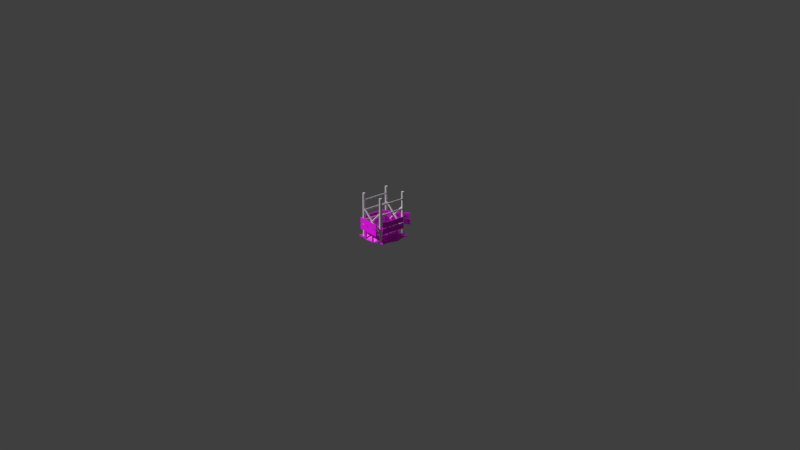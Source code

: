 # Source: Meshes.blend  (saved by Blender 3.2.14; exported with 4.5.12 LTS)
import bpy
from mathutils import Matrix  # noqa: F401  (used for matrix-valued properties, if any)

bpy.ops.wm.read_factory_settings(use_empty=True)
scene = bpy.context.scene
scene.name = 'Scene'

# ---- images (referenced by path relative to the original .blend; pixels are not part of the script)
import os
ASSET_DIR = os.environ.get("B2B_ASSET_DIR", "")  # directory of the original .blend (textures are referenced by path, not embedded)
HERE = os.path.dirname(os.path.abspath(__file__))  # packed textures are extracted next to this script under _unpacked/

def load_image(name, relpath, width, height, colorspace="sRGB"):
    """Load a texture the original file referenced (path relative to the .blend, or extracted next to this script)."""
    p = next((c for c in (os.path.join(HERE, relpath), os.path.join(ASSET_DIR, relpath)) if relpath and os.path.exists(c)), "")
    if p:
        img = bpy.data.images.load(p, check_existing=True)
        img.name = name
    else:  # same state as the original file: an image datablock whose file is absent (Cycles renders it pink)
        img = bpy.data.images.new(name, width, height)
        img.source = "FILE"
        img.filepath = "//" + (relpath or name)
    img.colorspace_settings.name = colorspace
    return img
img_temp_tex_warning_png = load_image('Temp_Tex_Warning.png', 'Temp_Tex_Warning.png', 1024, 1024, 'sRGB')
img_temp_tex_gridcolors_png = load_image('Temp_Tex_gridColors.png', 'Temp_Tex_gridColors.png', 1024, 1024, 'sRGB')

# ---- materials (node trees are filled in below, after node groups)
mat_material_002 = bpy.data.materials.new('Material.002')
mat_material_002.use_transparent_shadow = False
mat_material_002.roughness = 0.5
mat_material_003 = bpy.data.materials.new('Material.003')
mat_material_003.use_transparent_shadow = False

# ---- material node trees
mat_material_002.use_nodes = True; mat_material_002.node_tree.nodes.clear()
_N = mat_material_002.node_tree.nodes; _L = mat_material_002.node_tree.links
n0 = _N.new('ShaderNodeBsdfPrincipled'); n0.name = 'Principled BSDF'; n0.location = (10, 300)
n0.distribution = 'GGX'
n0.subsurface_method = 'RANDOM_WALK_SKIN'
n0.inputs[3].default_value = 1.45
n0.inputs[27].default_value = (0.0, 0.0, 0.0, 1.0)
n0.inputs[28].default_value = 1.0
n1 = _N.new('ShaderNodeOutputMaterial'); n1.name = 'Material Output'; n1.location = (300, 300)
n2 = _N.new('ShaderNodeNormalMap'); n2.name = 'Normal Map'; n2.location = (-300, -300)
n2.label = 'Normal/Map'
n2.inputs[0].default_value = 0.0
n3 = _N.new('ShaderNodeTexImage'); n3.name = 'Image Texture'; n3.location = (-300, 600)
n3.image = img_temp_tex_warning_png
_L.new(n0.outputs[0], n1.inputs[0])
_L.new(n2.outputs[0], n0.inputs[5])
_L.new(n3.outputs[0], n0.inputs[0])
n1.is_active_output = True
mat_material_003.use_nodes = True; mat_material_003.node_tree.nodes.clear()
_N = mat_material_003.node_tree.nodes; _L = mat_material_003.node_tree.links
n0 = _N.new('ShaderNodeBsdfPrincipled'); n0.name = 'Principled BSDF'; n0.location = (10, 300)
n0.distribution = 'GGX'
n0.subsurface_method = 'RANDOM_WALK_SKIN'
n0.inputs[3].default_value = 1.45
n0.inputs[27].default_value = (0.0, 0.0, 0.0, 1.0)
n0.inputs[28].default_value = 1.0
n1 = _N.new('ShaderNodeOutputMaterial'); n1.name = 'Material Output'; n1.location = (300, 300)
n2 = _N.new('ShaderNodeTexImage'); n2.name = 'Image Texture'; n2.location = (-265, 281)
n2.image = img_temp_tex_gridcolors_png
_L.new(n0.outputs[0], n1.inputs[0])
_L.new(n2.outputs[0], n0.inputs[0])
n1.is_active_output = True

# ---- world
world_world = bpy.data.worlds.new('World'); scene.world = world_world
world_world.use_nodes = True; world_world.node_tree.nodes.clear()
_N = world_world.node_tree.nodes; _L = world_world.node_tree.links
n0 = _N.new('ShaderNodeOutputWorld'); n0.name = 'World Output'; n0.location = (193, 316)
n1 = _N.new('ShaderNodeBackground'); n1.name = 'Background'; n1.location = (7, 321)
n1.inputs[0].default_value = (0.05, 0.05, 0.05, 1.0)
_L.new(n1.outputs[0], n0.inputs[0])
n0.is_active_output = True
world_world.use_sun_shadow = False
world_world.sun_shadow_jitter_overblur = 0.0

# ---- cameras
cam_camera = bpy.data.cameras.new('Camera')

# ---- meshes
me_temp_mesh_spcbuilding_hide2 = bpy.data.meshes.new('Temp_Mesh_SpcBuilding_Hide2')
me_temp_mesh_spcbuilding_hide2.from_pydata([(5814.0, 333.9, -128.8), (5814.0, 533.9, -128.8), (5814.0, 333.9, 71.19), (5814.0, 533.9, 71.19), (5614.0, 333.9, -128.8), (5614.0, 533.9, -128.8), (5614.0, 333.9, 71.19), (5614.0, 533.9, 71.19), (5814.0, 573.7, -128.8), (5814.0, 773.7, -128.8), (5814.0, 573.7, 71.19), (5814.0, 773.7, 71.19), (5614.0, 573.7, -128.8), (5614.0, 773.7, -128.8), (5614.0, 573.7, 71.19), (5614.0, 773.7, 71.19), (5260.0, 691.1, 22.35), (5260.0, -7.451e-07, 22.35), (5260.0, 691.1, 13.26), (5260.0, -7.451e-07, 13.26), (5614.0, 691.1, 22.35), (5614.0, -7.451e-07, 22.35), (5614.0, 691.1, 13.26), (5614.0, -7.451e-07, 13.26), (5260.0, 691.1, -66.69), (5260.0, -7.451e-07, -66.69), (5260.0, 691.1, -75.78), (5260.0, -7.451e-07, -75.78), (5614.0, 691.1, -66.69), (5614.0, -7.451e-07, -66.69), (5614.0, 691.1, -75.78), (5614.0, -7.451e-07, -75.78), (4749.0, 333.9, 89.0), (4749.0, 533.9, 89.0), (-2958.0, 333.9, 120.9), (-2958.0, 533.9, 120.9), (4717.0, 333.9, 83.95), (4717.0, 533.9, 83.95), (-2990.0, 333.9, 115.8), (-2990.0, 533.9, 115.8), (4749.0, 573.7, 89.0), (4749.0, 773.7, 89.0), (-2958.0, 573.7, 120.9), (-2958.0, 773.7, 120.9), (4717.0, 573.7, 83.95), (4717.0, 773.7, 83.95), (-2990.0, 573.7, 115.8), (-2990.0, 773.7, 115.8), (-1164.0, 691.1, 99.06), (-1164.0, 0.0, 99.06), (-814.1, 691.1, 97.61), (-814.1, 0.0, 97.61), (-1108.0, 691.1, 108.0), (-1108.0, 0.0, 108.0), (-757.6, 691.1, 106.6), (-757.6, 0.0, 106.6), (2266.0, 691.1, 84.87), (2266.0, 0.0, 84.87), (2617.0, 691.1, 83.42), (2617.0, 0.0, 83.42), (2323.0, 691.1, 93.84), (2323.0, 0.0, 93.84), (2673.0, 691.1, 92.4), (2673.0, 0.0, 92.4), (-4389.0, 333.9, -90.61), (-4389.0, 533.9, -90.61), (3318.0, 333.9, -122.5), (3318.0, 533.9, -122.5), (-4357.0, 333.9, -85.55), (-4357.0, 533.9, -85.55), (3350.0, 333.9, -117.4), (3350.0, 533.9, -117.4), (-4389.0, 573.7, -90.61), (-4389.0, 773.7, -90.61), (3318.0, 573.7, -122.5), (3318.0, 773.7, -122.5), (-4357.0, 573.7, -85.55), (-4357.0, 773.7, -85.55), (3350.0, 573.7, -117.4), (3350.0, 773.7, -117.4), (1524.0, 691.1, -100.7), (1524.0, 0.0, -100.7), (1174.0, 691.1, -99.21), (1174.0, 0.0, -99.21), (1468.0, 691.1, -109.6), (1468.0, 0.0, -109.6), (1118.0, 691.1, -108.2), (1118.0, 0.0, -108.2), (-1907.0, 691.1, -86.47), (-1907.0, 0.0, -86.47), (-2257.0, 691.1, -85.03), (-2257.0, 0.0, -85.03), (-1963.0, 691.1, -95.45), (-1963.0, 0.0, -95.45), (-2313.0, 691.1, -94.0), (-2313.0, 0.0, -94.0), (-2956.0, 333.9, 101.8), (-2956.0, 533.9, 101.8), (-7573.0, 333.9, -59.45), (-7573.0, 533.9, -59.45), (-2794.0, 333.9, 98.78), (-2794.0, 533.9, 98.78), (-7412.0, 333.9, -62.48), (-7412.0, 533.9, -62.48), (-2956.0, 573.7, 101.8), (-2956.0, 773.7, 101.8), (-7573.0, 573.7, -59.45), (-7573.0, 773.7, -59.45), (-2794.0, 573.7, 98.78), (-2794.0, 773.7, 98.78), (-7412.0, 573.7, -62.48), (-7412.0, 773.7, -62.48), (-5998.0, 691.1, -28.47), (-5998.0, 0.0, -28.47), (-5789.0, 691.1, -21.14), (-5789.0, 0.0, -21.14), (-6284.0, 691.1, -23.1), (-6284.0, 0.0, -23.1), (-6075.0, 691.1, -15.77), (-6075.0, 0.0, -15.77), (-3943.0, 691.1, 43.31), (-3943.0, 0.0, 43.31), (-3733.0, 691.1, 50.64), (-3733.0, 0.0, 50.64), (-4229.0, 691.1, 48.69), (-4229.0, 0.0, 48.69), (-4019.0, 691.1, 56.02), (-4019.0, 0.0, 56.02)], [], [(0, 1, 3, 2), (2, 3, 7, 6), (6, 7, 5, 4), (4, 5, 1, 0), (2, 6, 4, 0), (7, 3, 1, 5), (8, 9, 11, 10), (10, 11, 15, 14), (14, 15, 13, 12), (12, 13, 9, 8), (10, 14, 12, 8), (15, 11, 9, 13), (16, 18, 19, 17), (18, 22, 23, 19), (22, 20, 21, 23), (20, 16, 17, 21), (18, 16, 20, 22), (23, 21, 17, 19), (24, 26, 27, 25), (26, 30, 31, 27), (30, 28, 29, 31), (28, 24, 25, 29), (26, 24, 28, 30), (31, 29, 25, 27), (32, 33, 35, 34), (34, 35, 39, 38), (38, 39, 37, 36), (36, 37, 33, 32), (34, 38, 36, 32), (39, 35, 33, 37), (40, 41, 43, 42), (42, 43, 47, 46), (46, 47, 45, 44), (44, 45, 41, 40), (42, 46, 44, 40), (47, 43, 41, 45), (48, 50, 51, 49), (50, 54, 55, 51), (54, 52, 53, 55), (52, 48, 49, 53), (50, 48, 52, 54), (55, 53, 49, 51), (56, 58, 59, 57), (58, 62, 63, 59), (62, 60, 61, 63), (60, 56, 57, 61), (58, 56, 60, 62), (63, 61, 57, 59), (64, 65, 67, 66), (66, 67, 71, 70), (70, 71, 69, 68), (68, 69, 65, 64), (66, 70, 68, 64), (71, 67, 65, 69), (72, 73, 75, 74), (74, 75, 79, 78), (78, 79, 77, 76), (76, 77, 73, 72), (74, 78, 76, 72), (79, 75, 73, 77), (80, 82, 83, 81), (82, 86, 87, 83), (86, 84, 85, 87), (84, 80, 81, 85), (82, 80, 84, 86), (87, 85, 81, 83), (88, 90, 91, 89), (90, 94, 95, 91), (94, 92, 93, 95), (92, 88, 89, 93), (90, 88, 92, 94), (95, 93, 89, 91), (96, 97, 99, 98), (98, 99, 103, 102), (102, 103, 101, 100), (100, 101, 97, 96), (98, 102, 100, 96), (103, 99, 97, 101), (104, 105, 107, 106), (106, 107, 111, 110), (110, 111, 109, 108), (108, 109, 105, 104), (106, 110, 108, 104), (111, 107, 105, 109), (112, 114, 115, 113), (114, 118, 119, 115), (118, 116, 117, 119), (116, 112, 113, 117), (114, 112, 116, 118), (119, 117, 113, 115), (120, 122, 123, 121), (122, 126, 127, 123), (126, 124, 125, 127), (124, 120, 121, 125), (122, 120, 124, 126), (127, 125, 121, 123)])
me_temp_mesh_spcbuilding_hide2.polygons.foreach_set('use_smooth', [True] * 96)
_k = set([(0, 1), (0, 2), (0, 4), (1, 3), (1, 5), (2, 3), (2, 6), (3, 7), (4, 5), (4, 6), (5, 7), (6, 7), (8, 9), (8, 10), (8, 12), (9, 11), (9, 13), (10, 11), (10, 14), (11, 15), (12, 13), (12, 14), (13, 15), (14, 15), (16, 17), (16, 18), (16, 20), (17, 19), (17, 21), (18, 19), (18, 22), (19, 23), (20, 21), (20, 22), (21, 23), (22, 23), (24, 25), (24, 26), (24, 28), (25, 27), (25, 29), (26, 27), (26, 30), (27, 31), (28, 29), (28, 30), (29, 31), (30, 31), (32, 33), (32, 34), (32, 36), (33, 35), (33, 37), (34, 35), (34, 38), (35, 39), (36, 37), (36, 38), (37, 39), (38, 39), (40, 41), (40, 42), (40, 44), (41, 43), (41, 45), (42, 43), (42, 46), (43, 47), (44, 45), (44, 46), (45, 47), (46, 47), (48, 49), (48, 50), (48, 52), (49, 51), (49, 53), (50, 51), (50, 54), (51, 55), (52, 53), (52, 54), (53, 55), (54, 55), (56, 57), (56, 58), (56, 60), (57, 59), (57, 61), (58, 59), (58, 62), (59, 63), (60, 61), (60, 62), (61, 63), (62, 63), (64, 65), (64, 66), (64, 68), (65, 67), (65, 69), (66, 67), (66, 70), (67, 71), (68, 69), (68, 70), (69, 71), (70, 71), (72, 73), (72, 74), (72, 76), (73, 75), (73, 77), (74, 75), (74, 78), (75, 79), (76, 77), (76, 78), (77, 79), (78, 79), (80, 81), (80, 82), (80, 84), (81, 83), (81, 85), (82, 83), (82, 86), (83, 87), (84, 85), (84, 86), (85, 87), (86, 87), (88, 89), (88, 90), (88, 92), (89, 91), (89, 93), (90, 91), (90, 94), (91, 95), (92, 93), (92, 94), (93, 95), (94, 95), (96, 97), (96, 98), (96, 100), (97, 99), (97, 101), (98, 99), (98, 102), (99, 103), (100, 101), (100, 102), (101, 103), (102, 103), (104, 105), (104, 106), (104, 108), (105, 107), (105, 109), (106, 107), (106, 110), (107, 111), (108, 109), (108, 110), (109, 111), (110, 111), (112, 113), (112, 114), (112, 116), (113, 115), (113, 117), (114, 115), (114, 118), (115, 119), (116, 117), (116, 118), (117, 119), (118, 119), (120, 121), (120, 122), (120, 124), (121, 123), (121, 125), (122, 123), (122, 126), (123, 127), (124, 125), (124, 126), (125, 127), (126, 127)])
me_temp_mesh_spcbuilding_hide2.attributes.new('sharp_edge', 'BOOLEAN', 'EDGE').data.foreach_set('value', [ (min(e.vertices), max(e.vertices)) in _k for e in me_temp_mesh_spcbuilding_hide2.edges])
_uv = me_temp_mesh_spcbuilding_hide2.uv_layers.new(name='UVMap')
_uv.uv.foreach_set('vector', [0.2537, 0.7876, 0.2124, 0.2537, 0.7463, 0.2124, 0.7876, 0.7463, 0.2537, 0.7876, 0.2124, 0.2537, 0.7463, 0.2124, 0.7876, 0.7463, 0.2537, 0.7876, 0.2124, 0.2537, 0.7463, 0.2124, 0.7876, 0.7463, 0.2537, 0.7876, 0.2124, 0.2537, 0.7463, 0.2124, 0.7876, 0.7463, 0.2537, 0.7876, 0.2124, 0.2537, 0.7463, 0.2124, 0.7876, 0.7463, 0.2537, 0.7876, 0.2124, 0.2537, 0.7463, 0.2124, 0.7876, 0.7463, 0.2537, 0.7876, 0.2124, 0.2537, 0.7463, 0.2124, 0.7876, 0.7463, 0.2537, 0.7876, 0.2124, 0.2537, 0.7463, 0.2124, 0.7876, 0.7463, 0.2537, 0.7876, 0.2124, 0.2537, 0.7463, 0.2124, 0.7876, 0.7463, 0.2537, 0.7876, 0.2124, 0.2537, 0.7463, 0.2124, 0.7876, 0.7463, 0.2537, 0.7876, 0.2124, 0.2537, 0.7463, 0.2124, 0.7876, 0.7463, 0.2537, 0.7876, 0.2124, 0.2537, 0.7463, 0.2124, 0.7876, 0.7463, 0.06331, 0.8091, 0.06331, 0.852, 0.1063, 0.852, 0.1063, 0.8091, 0.06331, 0.8091, 0.06331, 0.852, 0.1063, 0.852, 0.1063, 0.8091, 0.06331, 0.8091, 0.06331, 0.852, 0.1063, 0.852, 0.1063, 0.8091, 0.06331, 0.8091, 0.06331, 0.852, 0.1063, 0.852, 0.1063, 0.8091, 0.06331, 0.8091, 0.06331, 0.852, 0.1063, 0.852, 0.1063, 0.8091, 0.06331, 0.8091, 0.06331, 0.852, 0.1063, 0.852, 0.1063, 0.8091, 0.06331, 0.8091, 0.06331, 0.852, 0.1063, 0.852, 0.1063, 0.8091, 0.06331, 0.8091, 0.06331, 0.852, 0.1063, 0.852, 0.1063, 0.8091, 0.06331, 0.8091, 0.06331, 0.852, 0.1063, 0.852, 0.1063, 0.8091, 0.06331, 0.8091, 0.06331, 0.852, 0.1063, 0.852, 0.1063, 0.8091, 0.06331, 0.8091, 0.06331, 0.852, 0.1063, 0.852, 0.1063, 0.8091, 0.06331, 0.8091, 0.06331, 0.852, 0.1063, 0.852, 0.1063, 0.8091, 0.2537, 0.7876, 0.2124, 0.2537, 0.7463, 0.2124, 0.7876, 0.7463, 0.2537, 0.7876, 0.2124, 0.2537, 0.7463, 0.2124, 0.7876, 0.7463, 0.2537, 0.7876, 0.2124, 0.2537, 0.7463, 0.2124, 0.7876, 0.7463, 0.2537, 0.7876, 0.2124, 0.2537, 0.7463, 0.2124, 0.7876, 0.7463, 0.2537, 0.7876, 0.2124, 0.2537, 0.7463, 0.2124, 0.7876, 0.7463, 0.2537, 0.7876, 0.2124, 0.2537, 0.7463, 0.2124, 0.7876, 0.7463, 0.2537, 0.7876, 0.2124, 0.2537, 0.7463, 0.2124, 0.7876, 0.7463, 0.2537, 0.7876, 0.2124, 0.2537, 0.7463, 0.2124, 0.7876, 0.7463, 0.2537, 0.7876, 0.2124, 0.2537, 0.7463, 0.2124, 0.7876, 0.7463, 0.2537, 0.7876, 0.2124, 0.2537, 0.7463, 0.2124, 0.7876, 0.7463, 0.2537, 0.7876, 0.2124, 0.2537, 0.7463, 0.2124, 0.7876, 0.7463, 0.2537, 0.7876, 0.2124, 0.2537, 0.7463, 0.2124, 0.7876, 0.7463, 0.06331, 0.8091, 0.06331, 0.852, 0.1063, 0.852, 0.1063, 0.8091, 0.06331, 0.8091, 0.06331, 0.852, 0.1063, 0.852, 0.1063, 0.8091, 0.06331, 0.8091, 0.06331, 0.852, 0.1063, 0.852, 0.1063, 0.8091, 0.06331, 0.8091, 0.06331, 0.852, 0.1063, 0.852, 0.1063, 0.8091, 0.06331, 0.8091, 0.06331, 0.852, 0.1063, 0.852, 0.1063, 0.8091, 0.06331, 0.8091, 0.06331, 0.852, 0.1063, 0.852, 0.1063, 0.8091, 0.06331, 0.8091, 0.06331, 0.852, 0.1063, 0.852, 0.1063, 0.8091, 0.06331, 0.8091, 0.06331, 0.852, 0.1063, 0.852, 0.1063, 0.8091, 0.06331, 0.8091, 0.06331, 0.852, 0.1063, 0.852, 0.1063, 0.8091, 0.06331, 0.8091, 0.06331, 0.852, 0.1063, 0.852, 0.1063, 0.8091, 0.06331, 0.8091, 0.06331, 0.852, 0.1063, 0.852, 0.1063, 0.8091, 0.06331, 0.8091, 0.06331, 0.852, 0.1063, 0.852, 0.1063, 0.8091, 0.2537, 0.7876, 0.2124, 0.2537, 0.7463, 0.2124, 0.7876, 0.7463, 0.2537, 0.7876, 0.2124, 0.2537, 0.7463, 0.2124, 0.7876, 0.7463, 0.2537, 0.7876, 0.2124, 0.2537, 0.7463, 0.2124, 0.7876, 0.7463, 0.2537, 0.7876, 0.2124, 0.2537, 0.7463, 0.2124, 0.7876, 0.7463, 0.2537, 0.7876, 0.2124, 0.2537, 0.7463, 0.2124, 0.7876, 0.7463, 0.2537, 0.7876, 0.2124, 0.2537, 0.7463, 0.2124, 0.7876, 0.7463, 0.2537, 0.7876, 0.2124, 0.2537, 0.7463, 0.2124, 0.7876, 0.7463, 0.2537, 0.7876, 0.2124, 0.2537, 0.7463, 0.2124, 0.7876, 0.7463, 0.2537, 0.7876, 0.2124, 0.2537, 0.7463, 0.2124, 0.7876, 0.7463, 0.2537, 0.7876, 0.2124, 0.2537, 0.7463, 0.2124, 0.7876, 0.7463, 0.2537, 0.7876, 0.2124, 0.2537, 0.7463, 0.2124, 0.7876, 0.7463, 0.2537, 0.7876, 0.2124, 0.2537, 0.7463, 0.2124, 0.7876, 0.7463, 0.06331, 0.8091, 0.06331, 0.852, 0.1063, 0.852, 0.1063, 0.8091, 0.06331, 0.8091, 0.06331, 0.852, 0.1063, 0.852, 0.1063, 0.8091, 0.06331, 0.8091, 0.06331, 0.852, 0.1063, 0.852, 0.1063, 0.8091, 0.06331, 0.8091, 0.06331, 0.852, 0.1063, 0.852, 0.1063, 0.8091, 0.06331, 0.8091, 0.06331, 0.852, 0.1063, 0.852, 0.1063, 0.8091, 0.06331, 0.8091, 0.06331, 0.852, 0.1063, 0.852, 0.1063, 0.8091, 0.06331, 0.8091, 0.06331, 0.852, 0.1063, 0.852, 0.1063, 0.8091, 0.06331, 0.8091, 0.06331, 0.852, 0.1063, 0.852, 0.1063, 0.8091, 0.06331, 0.8091, 0.06331, 0.852, 0.1063, 0.852, 0.1063, 0.8091, 0.06331, 0.8091, 0.06331, 0.852, 0.1063, 0.852, 0.1063, 0.8091, 0.06331, 0.8091, 0.06331, 0.852, 0.1063, 0.852, 0.1063, 0.8091, 0.06331, 0.8091, 0.06331, 0.852, 0.1063, 0.852, 0.1063, 0.8091, 0.2537, 0.7876, 0.2124, 0.2537, 0.7463, 0.2124, 0.7876, 0.7463, 0.2537, 0.7876, 0.2124, 0.2537, 0.7463, 0.2124, 0.7876, 0.7463, 0.2537, 0.7876, 0.2124, 0.2537, 0.7463, 0.2124, 0.7876, 0.7463, 0.2537, 0.7876, 0.2124, 0.2537, 0.7463, 0.2124, 0.7876, 0.7463, 0.2537, 0.7876, 0.2124, 0.2537, 0.7463, 0.2124, 0.7876, 0.7463, 0.2537, 0.7876, 0.2124, 0.2537, 0.7463, 0.2124, 0.7876, 0.7463, 0.2537, 0.7876, 0.2124, 0.2537, 0.7463, 0.2124, 0.7876, 0.7463, 0.2537, 0.7876, 0.2124, 0.2537, 0.7463, 0.2124, 0.7876, 0.7463, 0.2537, 0.7876, 0.2124, 0.2537, 0.7463, 0.2124, 0.7876, 0.7463, 0.2537, 0.7876, 0.2124, 0.2537, 0.7463, 0.2124, 0.7876, 0.7463, 0.2537, 0.7876, 0.2124, 0.2537, 0.7463, 0.2124, 0.7876, 0.7463, 0.2537, 0.7876, 0.2124, 0.2537, 0.7463, 0.2124, 0.7876, 0.7463, 0.06331, 0.8091, 0.06331, 0.852, 0.1063, 0.852, 0.1063, 0.8091, 0.06331, 0.8091, 0.06331, 0.852, 0.1063, 0.852, 0.1063, 0.8091, 0.06331, 0.8091, 0.06331, 0.852, 0.1063, 0.852, 0.1063, 0.8091, 0.06331, 0.8091, 0.06331, 0.852, 0.1063, 0.852, 0.1063, 0.8091, 0.06331, 0.8091, 0.06331, 0.852, 0.1063, 0.852, 0.1063, 0.8091, 0.06331, 0.8091, 0.06331, 0.852, 0.1063, 0.852, 0.1063, 0.8091, 0.06331, 0.8091, 0.06331, 0.852, 0.1063, 0.852, 0.1063, 0.8091, 0.06331, 0.8091, 0.06331, 0.852, 0.1063, 0.852, 0.1063, 0.8091, 0.06331, 0.8091, 0.06331, 0.852, 0.1063, 0.852, 0.1063, 0.8091, 0.06331, 0.8091, 0.06331, 0.852, 0.1063, 0.852, 0.1063, 0.8091, 0.06331, 0.8091, 0.06331, 0.852, 0.1063, 0.852, 0.1063, 0.8091, 0.06331, 0.8091, 0.06331, 0.852, 0.1063, 0.852, 0.1063, 0.8091])
me_temp_mesh_spcbuilding_hide2.materials.append(mat_material_002)
me_temp_mesh_spcbuilding_hide2.update()
me_temp_mesh_spcbuilding_hide2.normals_split_custom_set([tuple(v) for v in zip(*[iter([1.0, 0.0, 0.0, 1.0, 0.0, 0.0, 1.0, 0.0, 0.0, 1.0, 0.0, 0.0, 0.0, 0.0, 1.0, 0.0, 0.0, 1.0, 0.0, 0.0, 1.0, 0.0, 0.0, 1.0, -1.0, 0.0, 0.0, -1.0, 0.0, 0.0, -1.0, 0.0, 0.0, -1.0, 0.0, 0.0, 0.0, 0.0, -1.0, 0.0, 0.0, -1.0, 0.0, 0.0, -1.0, 0.0, 0.0, -1.0, 0.0, -1.0, 0.0, 0.0, -1.0, 0.0, 0.0, -1.0, 0.0, 0.0, -1.0, 0.0, 0.0, 1.0, 0.0, 0.0, 1.0, 0.0, 0.0, 1.0, 0.0, 0.0, 1.0, 0.0, 1.0, 0.0, 0.0, 1.0, 0.0, 0.0, 1.0, 0.0, 0.0, 1.0, 0.0, 0.0, 0.0, 0.0, 1.0, 0.0, 0.0, 1.0, 0.0, 0.0, 1.0, 0.0, 0.0, 1.0, -1.0, 0.0, 0.0, -1.0, 0.0, 0.0, -1.0, 0.0, 0.0, -1.0, 0.0, 0.0, 0.0, 0.0, -1.0, 0.0, 0.0, -1.0, 0.0, 0.0, -1.0, 0.0, 0.0, -1.0, 0.0, -1.0, 0.0, 0.0, -1.0, 0.0, 0.0, -1.0, 0.0, 0.0, -1.0, 0.0, 0.0, 1.0, 0.0, 0.0, 1.0, 0.0, 0.0, 1.0, 0.0, 0.0, 1.0, 0.0, -1.0, 0.0, 0.0, -1.0, 0.0, 0.0, -1.0, 0.0, 0.0, -1.0, 0.0, 0.0, 0.0, 0.0, -1.0, 0.0, 0.0, -1.0, 0.0, 0.0, -1.0, 0.0, 0.0, -1.0, 1.0, 0.0, 0.0, 1.0, 0.0, 0.0, 1.0, 0.0, 0.0, 1.0, 0.0, 0.0, 0.0, 0.0, 1.0, 0.0, 0.0, 1.0, 0.0, 0.0, 1.0, 0.0, 0.0, 1.0, 0.0, 1.0, 0.0, 0.0, 1.0, 0.0, 0.0, 1.0, 0.0, 0.0, 1.0, 0.0, 0.0, -1.0, 0.0, 0.0, -1.0, 0.0, 0.0, -1.0, 0.0, 0.0, -1.0, 0.0, -1.0, 0.0, 0.0, -1.0, 0.0, 0.0, -1.0, 0.0, 0.0, -1.0, 0.0, 0.0, 0.0, 0.0, -1.0, 0.0, 0.0, -1.0, 0.0, 0.0, -1.0, 0.0, 0.0, -1.0, 1.0, 0.0, 0.0, 1.0, 0.0, 0.0, 1.0, 0.0, 0.0, 1.0, 0.0, 0.0, 0.0, 0.0, 1.0, 0.0, 0.0, 1.0, 0.0, 0.0, 1.0, 0.0, 0.0, 1.0, 0.0, 1.0, 0.0, 0.0, 1.0, 0.0, 0.0, 1.0, 0.0, 0.0, 1.0, 0.0, 0.0, -1.0, 0.0, 0.0, -1.0, 0.0, 0.0, -1.0, 0.0, 0.0, -1.0, 0.0, 0.004135, 0.0, 1.0, 0.004135, 0.0, 1.0, 0.004135, 0.0, 1.0, 0.004135, 0.0, 1.0, -0.1568, 0.0, 0.9876, -0.1568, 0.0, 0.9876, -0.1568, 0.0, 0.9876, -0.1568, 0.0, 0.9876, -0.004135, 0.0, -1.0, -0.004135, 0.0, -1.0, -0.004135, 0.0, -1.0, -0.004135, 0.0, -1.0, 0.1568, 0.0, -0.9876, 0.1568, 0.0, -0.9876, 0.1568, 0.0, -0.9876, 0.1568, 0.0, -0.9876, 0.0, -1.0, -7.568e-07, 0.0, -1.0, -7.568e-07, 0.0, -1.0, -7.568e-07, 0.0, -1.0, -7.568e-07, 0.0, 1.0, -1.855e-06, 0.0, 1.0, -1.855e-06, 0.0, 1.0, -1.855e-06, 0.0, 1.0, -1.855e-06, 0.004135, 0.0, 1.0, 0.004135, 0.0, 1.0, 0.004135, 0.0, 1.0, 0.004135, 0.0, 1.0, -0.1568, 0.0, 0.9876, -0.1568, 0.0, 0.9876, -0.1568, 0.0, 0.9876, -0.1568, 0.0, 0.9876, -0.004135, 0.0, -1.0, -0.004135, 0.0, -1.0, -0.004135, 0.0, -1.0, -0.004135, 0.0, -1.0, 0.1568, 0.0, -0.9876, 0.1568, 0.0, -0.9876, 0.1568, 0.0, -0.9876, 0.1568, 0.0, -0.9876, 0.0, -1.0, 2.49e-06, 0.0, -1.0, 2.49e-06, 0.0, -1.0, 2.49e-06, 0.0, -1.0, 2.49e-06, 0.0, 1.0, 1.123e-06, 0.0, 1.0, 1.123e-06, 0.0, 1.0, 1.123e-06, 0.0, 1.0, 1.123e-06, -0.004135, 0.0, -1.0, -0.004135, 0.0, -1.0, -0.004135, 0.0, -1.0, -0.004135, 0.0, -1.0, 0.1568, 0.0, -0.9876, 0.1568, 0.0, -0.9876, 0.1568, 0.0, -0.9876, 0.1568, 0.0, -0.9876, 0.004135, 0.0, 1.0, 0.004135, 0.0, 1.0, 0.004135, 0.0, 1.0, 0.004135, 0.0, 1.0, -0.1568, 0.0, 0.9876, -0.1568, 0.0, 0.9876, -0.1568, 0.0, 0.9876, -0.1568, 0.0, 0.9876, 0.0, 1.0, 0.0, 0.0, 1.0, 0.0, 0.0, 1.0, 0.0, 0.0, 1.0, 0.0, 0.0, -1.0, 0.0, 0.0, -1.0, 0.0, 0.0, -1.0, 0.0, 0.0, -1.0, 0.0, -0.004135, 0.0, -1.0, -0.004135, 0.0, -1.0, -0.004135, 0.0, -1.0, -0.004135, 0.0, -1.0, 0.1568, 0.0, -0.9876, 0.1568, 0.0, -0.9876, 0.1568, 0.0, -0.9876, 0.1568, 0.0, -0.9876, 0.004135, 0.0, 1.0, 0.004135, 0.0, 1.0, 0.004135, 0.0, 1.0, 0.004135, 0.0, 1.0, -0.1568, 0.0, 0.9876, -0.1568, 0.0, 0.9876, -0.1568, 0.0, 0.9876, -0.1568, 0.0, 0.9876, 0.0, 1.0, 0.0, 0.0, 1.0, 0.0, 0.0, 1.0, 0.0, 0.0, 1.0, 0.0, 0.0, -1.0, 0.0, 0.0, -1.0, 0.0, 0.0, -1.0, 0.0, 0.0, -1.0, 0.0, -0.004135, 0.0, -1.0, -0.004135, 0.0, -1.0, -0.004135, 0.0, -1.0, -0.004135, 0.0, -1.0, 0.1568, 0.0, -0.9876, 0.1568, 0.0, -0.9876, 0.1568, 0.0, -0.9876, 0.1568, 0.0, -0.9876, 0.004135, 0.0, 1.0, 0.004135, 0.0, 1.0, 0.004135, 0.0, 1.0, 0.004135, 0.0, 1.0, -0.1568, 0.0, 0.9876, -0.1568, 0.0, 0.9876, -0.1568, 0.0, 0.9876, -0.1568, 0.0, 0.9876, 0.0, -1.0, -1.147e-06, 0.0, -1.0, -1.147e-06, 0.0, -1.0, -1.147e-06, 0.0, -1.0, -1.147e-06, 0.0, 1.0, 2.393e-06, 0.0, 1.0, 2.393e-06, 0.0, 1.0, 2.393e-06, 0.0, 1.0, 2.393e-06, -0.004135, 0.0, -1.0, -0.004135, 0.0, -1.0, -0.004135, 0.0, -1.0, -0.004135, 0.0, -1.0, 0.1568, 0.0, -0.9876, 0.1568, 0.0, -0.9876, 0.1568, 0.0, -0.9876, 0.1568, 0.0, -0.9876, 0.004135, 0.0, 1.0, 0.004135, 0.0, 1.0, 0.004135, 0.0, 1.0, 0.004135, 0.0, 1.0, -0.1568, 0.0, 0.9876, -0.1568, 0.0, 0.9876, -0.1568, 0.0, 0.9876, -0.1568, 0.0, 0.9876, 0.0, -1.0, -2.49e-06, 0.0, -1.0, -2.49e-06, 0.0, -1.0, -2.49e-06, 0.0, -1.0, -2.49e-06, 0.0, 1.0, -1.123e-06, 0.0, 1.0, -1.123e-06, 0.0, 1.0, -1.123e-06, 0.0, 1.0, -1.123e-06, 0.004135, 0.0, 1.0, 0.004135, 0.0, 1.0, 0.004135, 0.0, 1.0, 0.004135, 0.0, 1.0, -0.1568, 0.0, 0.9876, -0.1568, 0.0, 0.9876, -0.1568, 0.0, 0.9876, -0.1568, 0.0, 0.9876, -0.004135, 0.0, -1.0, -0.004135, 0.0, -1.0, -0.004135, 0.0, -1.0, -0.004135, 0.0, -1.0, 0.1568, 0.0, -0.9876, 0.1568, 0.0, -0.9876, 0.1568, 0.0, -0.9876, 0.1568, 0.0, -0.9876, 0.0, 1.0, -9.692e-06, 0.0, 1.0, -9.692e-06, 0.0, 1.0, -9.692e-06, 0.0, 1.0, -9.692e-06, 0.0, -1.0, 0.0, 0.0, -1.0, 0.0, 0.0, -1.0, 0.0, 0.0, -1.0, 0.0, 0.004135, 0.0, 1.0, 0.004135, 0.0, 1.0, 0.004135, 0.0, 1.0, 0.004135, 0.0, 1.0, -0.1568, 0.0, 0.9876, -0.1568, 0.0, 0.9876, -0.1568, 0.0, 0.9876, -0.1568, 0.0, 0.9876, -0.004135, 0.0, -1.0, -0.004135, 0.0, -1.0, -0.004135, 0.0, -1.0, -0.004135, 0.0, -1.0, 0.1568, 0.0, -0.9876, 0.1568, 0.0, -0.9876, 0.1568, 0.0, -0.9876, 0.1568, 0.0, -0.9876, 0.0, 1.0, 0.0, 0.0, 1.0, 0.0, 0.0, 1.0, 0.0, 0.0, 1.0, 0.0, 0.0, -1.0, 0.0, 0.0, -1.0, 0.0, 0.0, -1.0, 0.0, 0.0, -1.0, 0.0, -0.0349, 0.0, 0.9994, -0.0349, 0.0, 0.9994, -0.0349, 0.0, 0.9994, -0.0349, 0.0, 0.9994, -0.01879, 0.0, -0.9998, -0.01879, 0.0, -0.9998, -0.01879, 0.0, -0.9998, -0.01879, 0.0, -0.9998, 0.0349, 0.0, -0.9994, 0.0349, 0.0, -0.9994, 0.0349, 0.0, -0.9994, 0.0349, 0.0, -0.9994, 0.01879, 0.0, 0.9998, 0.01879, 0.0, 0.9998, 0.01879, 0.0, 0.9998, 0.01879, 0.0, 0.9998, 0.0, -1.0, 3.223e-06, 0.0, -1.0, 3.223e-06, 0.0, -1.0, 3.223e-06, 0.0, -1.0, 3.223e-06, 0.0, 1.0, -6.055e-06, 0.0, 1.0, -6.055e-06, 0.0, 1.0, -6.055e-06, 0.0, 1.0, -6.055e-06, -0.0349, 0.0, 0.9994, -0.0349, 0.0, 0.9994, -0.0349, 0.0, 0.9994, -0.0349, 0.0, 0.9994, -0.01879, 0.0, -0.9998, -0.01879, 0.0, -0.9998, -0.01879, 0.0, -0.9998, -0.01879, 0.0, -0.9998, 0.0349, 0.0, -0.9994, 0.0349, 0.0, -0.9994, 0.0349, 0.0, -0.9994, 0.0349, 0.0, -0.9994, 0.01879, 0.0, 0.9998, 0.01879, 0.0, 0.9998, 0.01879, 0.0, 0.9998, 0.01879, 0.0, 0.9998, 0.0, -1.0, -1.367e-06, 0.0, -1.0, -1.367e-06, 0.0, -1.0, -1.367e-06, 0.0, -1.0, -1.367e-06, 0.0, 1.0, 1.23e-05, 0.0, 1.0, 1.23e-05, 0.0, 1.0, 1.23e-05, 0.0, 1.0, 1.23e-05, 0.0349, 0.0, -0.9994, 0.0349, 0.0, -0.9994, 0.0349, 0.0, -0.9994, 0.0349, 0.0, -0.9994, 0.01879, 0.0, 0.9998, 0.01879, 0.0, 0.9998, 0.01879, 0.0, 0.9998, 0.01879, 0.0, 0.9998, -0.0349, 0.0, 0.9994, -0.0349, 0.0, 0.9994, -0.0349, 0.0, 0.9994, -0.0349, 0.0, 0.9994, -0.01879, 0.0, -0.9998, -0.01879, 0.0, -0.9998, -0.01879, 0.0, -0.9998, -0.01879, 0.0, -0.9998, 0.0, 1.0, 0.0, 0.0, 1.0, 0.0, 0.0, 1.0, 0.0, 0.0, 1.0, 0.0, 0.0, -1.0, 0.0, 0.0, -1.0, 0.0, 0.0, -1.0, 0.0, 0.0, -1.0, 0.0, 0.0349, 0.0, -0.9994, 0.0349, 0.0, -0.9994, 0.0349, 0.0, -0.9994, 0.0349, 0.0, -0.9994, 0.01879, 0.0, 0.9998, 0.01879, 0.0, 0.9998, 0.01879, 0.0, 0.9998, 0.01879, 0.0, 0.9998, -0.0349, 0.0, 0.9994, -0.0349, 0.0, 0.9994, -0.0349, 0.0, 0.9994, -0.0349, 0.0, 0.9994, -0.01879, 0.0, -0.9998, -0.01879, 0.0, -0.9998, -0.01879, 0.0, -0.9998, -0.01879, 0.0, -0.9998, 0.0, 1.0, 4.846e-06, 0.0, 1.0, 4.846e-06, 0.0, 1.0, 4.846e-06, 0.0, 1.0, 4.846e-06, 0.0, -1.0, 0.0, 0.0, -1.0, 0.0, 0.0, -1.0, 0.0, 0.0, -1.0, 0.0])] * 3)])
me_temp_mesh_spcbuilding_hide1 = bpy.data.meshes.new('Temp_Mesh_SpcBuilding_Hide1')
me_temp_mesh_spcbuilding_hide1.from_pydata([(-1.249e-09, -0.1507, 0.1361), (-1.249e-09, 0.1361, -0.1507), (-0.008458, -0.1486, 0.1383), (-0.008458, 0.1383, -0.1486), (-0.01196, -0.1434, 0.1434), (-0.01196, 0.1434, -0.1434), (-0.008458, -0.1383, 0.1486), (-0.008458, 0.1486, -0.1383), (-1.249e-09, -0.1361, 0.1507), (-1.249e-09, 0.1507, -0.1361), (0.008458, -0.1383, 0.1486), (0.008458, 0.1486, -0.1383), (0.01196, -0.1434, 0.1434), (0.01196, 0.1434, -0.1434), (0.008458, -0.1486, 0.1383), (0.008458, 0.1383, -0.1486), (-1.249e-09, 0.1507, 0.1361), (-1.249e-09, -0.1361, -0.1507), (-0.008458, 0.1486, 0.1383), (-0.008458, -0.1383, -0.1486), (-0.01196, 0.1434, 0.1434), (-0.01196, -0.1434, -0.1434), (-0.008458, 0.1383, 0.1486), (-0.008458, -0.1486, -0.1383), (-1.249e-09, 0.1361, 0.1507), (-1.249e-09, -0.1507, -0.1361), (0.008458, 0.1383, 0.1486), (0.008458, -0.1486, -0.1383), (0.01196, 0.1434, 0.1434), (0.01196, -0.1434, -0.1434), (0.008458, 0.1486, 0.1383), (0.008458, -0.1383, -0.1486), (2.98e-08, 0.1659, -0.2401), (2.98e-08, 0.1659, 0.3406), (0.01189, 0.1609, -0.2401), (0.01189, 0.1609, 0.3406), (0.01682, 0.1491, -0.2401), (0.01682, 0.1491, 0.3406), (0.01189, 0.1372, -0.2401), (0.01189, 0.1372, 0.3406), (0.0, 0.1322, -0.2401), (0.0, 0.1322, 0.3406), (-0.01189, 0.1372, -0.2401), (-0.01189, 0.1372, 0.3406), (-0.01682, 0.1491, -0.2401), (-0.01682, 0.1491, 0.3406), (-0.01189, 0.1609, -0.2401), (-0.01189, 0.1609, 0.3406), (-0.01004, 0.1586, -0.1447), (-0.01004, 0.1558, -0.1515), (-0.01004, 0.1491, -0.1543), (-0.01004, 0.1423, -0.1515), (-0.01004, 0.1395, -0.1447), (-0.01004, 0.1423, -0.1379), (-0.01004, 0.1491, -0.1351), (-0.01004, 0.1558, -0.1379), (-0.01004, 0.1586, -0.01426), (-0.01004, 0.1558, -0.02103), (-0.01004, 0.1491, -0.02384), (-0.01004, 0.1423, -0.02103), (-0.01004, 0.1395, -0.01426), (-0.01004, 0.1423, -0.00749), (-0.01004, 0.1491, -0.004685), (-0.01004, 0.1558, -0.00749), (-0.01004, 0.1586, 0.1162), (-0.01004, 0.1558, 0.1094), (-0.01004, 0.1491, 0.1066), (-0.01004, 0.1423, 0.1094), (-0.01004, 0.1395, 0.1162), (-0.01004, 0.1423, 0.123), (-0.01004, 0.1491, 0.1258), (-0.01004, 0.1558, 0.123), (-0.01004, 0.1586, 0.2466), (-0.01004, 0.1558, 0.2399), (-0.01004, 0.1491, 0.2371), (-0.01004, 0.1423, 0.2399), (-0.01004, 0.1395, 0.2466), (-0.01004, 0.1423, 0.2534), (-0.01004, 0.1491, 0.2562), (-0.01004, 0.1558, 0.2534), (-0.3793, 0.1659, -0.2401), (-0.3793, 0.1659, 0.3406), (-0.3912, 0.1609, -0.2401), (-0.3912, 0.1609, 0.3406), (-0.3961, 0.1491, -0.2401), (-0.3961, 0.1491, 0.3406), (-0.3912, 0.1372, -0.2401), (-0.3912, 0.1372, 0.3406), (-0.3793, 0.1322, -0.2401), (-0.3793, 0.1322, 0.3406), (-0.3674, 0.1372, -0.2401), (-0.3674, 0.1372, 0.3406), (-0.3625, 0.1491, -0.2401), (-0.3625, 0.1491, 0.3406), (-0.3674, 0.1609, -0.2401), (-0.3674, 0.1609, 0.3406), (-0.3693, 0.1586, -0.1447), (-0.3693, 0.1558, -0.1515), (-0.3693, 0.1491, -0.1543), (-0.3693, 0.1423, -0.1515), (-0.3693, 0.1395, -0.1447), (-0.3693, 0.1423, -0.1379), (-0.3693, 0.1491, -0.1351), (-0.3693, 0.1558, -0.1379), (-0.3693, 0.1586, -0.01426), (-0.3693, 0.1558, -0.02103), (-0.3693, 0.1491, -0.02384), (-0.3693, 0.1423, -0.02103), (-0.3693, 0.1395, -0.01426), (-0.3693, 0.1423, -0.00749), (-0.3693, 0.1491, -0.004685), (-0.3693, 0.1558, -0.00749), (-0.3693, 0.1586, 0.1162), (-0.3693, 0.1558, 0.1094), (-0.3693, 0.1491, 0.1066), (-0.3693, 0.1423, 0.1094), (-0.3693, 0.1395, 0.1162), (-0.3693, 0.1423, 0.123), (-0.3693, 0.1491, 0.1258), (-0.3693, 0.1558, 0.123), (-0.3693, 0.1586, 0.2466), (-0.3693, 0.1558, 0.2399), (-0.3693, 0.1491, 0.2371), (-0.3693, 0.1423, 0.2399), (-0.3693, 0.1395, 0.2466), (-0.3693, 0.1423, 0.2534), (-0.3693, 0.1491, 0.2562), (-0.3693, 0.1558, 0.2534), (2.98e-08, -0.1659, -0.2401), (2.98e-08, -0.1659, 0.3406), (0.01189, -0.1609, -0.2401), (0.01189, -0.1609, 0.3406), (0.01682, -0.1491, -0.2401), (0.01682, -0.1491, 0.3406), (0.01189, -0.1372, -0.2401), (0.01189, -0.1372, 0.3406), (0.0, -0.1322, -0.2401), (0.0, -0.1322, 0.3406), (-0.01189, -0.1372, -0.2401), (-0.01189, -0.1372, 0.3406), (-0.01682, -0.1491, -0.2401), (-0.01682, -0.1491, 0.3406), (-0.01189, -0.1609, -0.2401), (-0.01189, -0.1609, 0.3406), (-0.01004, -0.1586, -0.1447), (-0.01004, -0.1558, -0.1515), (-0.01004, -0.1491, -0.1543), (-0.01004, -0.1423, -0.1515), (-0.01004, -0.1395, -0.1447), (-0.01004, -0.1423, -0.1379), (-0.01004, -0.1491, -0.1351), (-0.01004, -0.1558, -0.1379), (-0.01004, -0.1586, -0.01426), (-0.01004, -0.1558, -0.02103), (-0.01004, -0.1491, -0.02384), (-0.01004, -0.1423, -0.02103), (-0.01004, -0.1395, -0.01426), (-0.01004, -0.1423, -0.00749), (-0.01004, -0.1491, -0.004685), (-0.01004, -0.1558, -0.00749), (-0.01004, -0.1586, 0.1162), (-0.01004, -0.1558, 0.1094), (-0.01004, -0.1491, 0.1066), (-0.01004, -0.1423, 0.1094), (-0.01004, -0.1395, 0.1162), (-0.01004, -0.1423, 0.123), (-0.01004, -0.1491, 0.1258), (-0.01004, -0.1558, 0.123), (-0.01004, -0.1586, 0.2466), (-0.01004, -0.1558, 0.2399), (-0.01004, -0.1491, 0.2371), (-0.01004, -0.1423, 0.2399), (-0.01004, -0.1395, 0.2466), (-0.01004, -0.1423, 0.2534), (-0.01004, -0.1491, 0.2562), (-0.01004, -0.1558, 0.2534), (-0.3793, -0.1659, -0.2401), (-0.3793, -0.1659, 0.3406), (-0.3912, -0.1609, -0.2401), (-0.3912, -0.1609, 0.3406), (-0.3961, -0.1491, -0.2401), (-0.3961, -0.1491, 0.3406), (-0.3912, -0.1372, -0.2401), (-0.3912, -0.1372, 0.3406), (-0.3793, -0.1322, -0.2401), (-0.3793, -0.1322, 0.3406), (-0.3674, -0.1372, -0.2401), (-0.3674, -0.1372, 0.3406), (-0.3625, -0.1491, -0.2401), (-0.3625, -0.1491, 0.3406), (-0.3674, -0.1609, -0.2401), (-0.3674, -0.1609, 0.3406), (-0.3693, -0.1586, -0.1447), (-0.3693, -0.1558, -0.1515), (-0.3693, -0.1491, -0.1543), (-0.3693, -0.1423, -0.1515), (-0.3693, -0.1395, -0.1447), (-0.3693, -0.1423, -0.1379), (-0.3693, -0.1491, -0.1351), (-0.3693, -0.1558, -0.1379), (-0.3693, -0.1586, -0.01426), (-0.3693, -0.1558, -0.02103), (-0.3693, -0.1491, -0.02384), (-0.3693, -0.1423, -0.02103), (-0.3693, -0.1395, -0.01426), (-0.3693, -0.1423, -0.00749), (-0.3693, -0.1491, -0.004685), (-0.3693, -0.1558, -0.00749), (-0.3693, -0.1586, 0.1162), (-0.3693, -0.1558, 0.1094), (-0.3693, -0.1491, 0.1066), (-0.3693, -0.1423, 0.1094), (-0.3693, -0.1395, 0.1162), (-0.3693, -0.1423, 0.123), (-0.3693, -0.1491, 0.1258), (-0.3693, -0.1558, 0.123), (-0.3693, -0.1586, 0.2466), (-0.3693, -0.1558, 0.2399), (-0.3693, -0.1491, 0.2371), (-0.3693, -0.1423, 0.2399), (-0.3693, -0.1395, 0.2466), (-0.3693, -0.1423, 0.2534), (-0.3693, -0.1491, 0.2562), (-0.3693, -0.1558, 0.2534), (-0.3793, -0.1507, 0.1361), (-0.3793, 0.1361, -0.1507), (-0.3877, -0.1486, 0.1383), (-0.3877, 0.1383, -0.1486), (-0.3913, -0.1434, 0.1434), (-0.3913, 0.1434, -0.1434), (-0.3877, -0.1383, 0.1486), (-0.3877, 0.1486, -0.1383), (-0.3793, -0.1361, 0.1507), (-0.3793, 0.1507, -0.1361), (-0.3708, -0.1383, 0.1486), (-0.3708, 0.1486, -0.1383), (-0.3673, -0.1434, 0.1434), (-0.3673, 0.1434, -0.1434), (-0.3708, -0.1486, 0.1383), (-0.3708, 0.1383, -0.1486), (-0.3793, 0.1507, 0.1361), (-0.3793, -0.1361, -0.1507), (-0.3877, 0.1486, 0.1383), (-0.3877, -0.1383, -0.1486), (-0.3913, 0.1434, 0.1434), (-0.3913, -0.1434, -0.1434), (-0.3877, 0.1383, 0.1486), (-0.3877, -0.1486, -0.1383), (-0.3793, 0.1361, 0.1507), (-0.3793, -0.1507, -0.1361), (-0.3708, 0.1383, 0.1486), (-0.3708, -0.1486, -0.1383), (-0.3673, 0.1434, 0.1434), (-0.3673, -0.1434, -0.1434), (-0.3708, 0.1486, 0.1383), (-0.3708, -0.1383, -0.1486)], [], [(0, 2, 3, 1), (2, 4, 5, 3), (4, 6, 7, 5), (6, 8, 9, 7), (8, 10, 11, 9), (10, 12, 13, 11), (12, 14, 15, 13), (14, 0, 1, 15), (16, 17, 19, 18), (18, 19, 21, 20), (20, 21, 23, 22), (22, 23, 25, 24), (24, 25, 27, 26), (26, 27, 29, 28), (28, 29, 31, 30), (30, 31, 17, 16), (32, 33, 35, 34), (34, 35, 37, 36), (36, 37, 39, 38), (38, 39, 41, 40), (40, 41, 43, 42), (42, 43, 45, 44), (35, 33, 47, 45, 43, 41, 39, 37), (44, 45, 47, 46), (46, 47, 33, 32), (48, 96, 103, 55), (49, 97, 96, 48), (50, 98, 97, 49), (51, 99, 98, 50), (52, 100, 99, 51), (53, 101, 100, 52), (54, 102, 101, 53), (174, 222, 223, 175), (56, 104, 111, 63), (57, 105, 104, 56), (58, 106, 105, 57), (59, 107, 106, 58), (60, 108, 107, 59), (61, 109, 108, 60), (62, 110, 109, 61), (55, 103, 102, 54), (64, 112, 119, 71), (65, 113, 112, 64), (66, 114, 113, 65), (67, 115, 114, 66), (68, 116, 115, 67), (69, 117, 116, 68), (70, 118, 117, 69), (63, 111, 110, 62), (72, 120, 127, 79), (73, 121, 120, 72), (74, 122, 121, 73), (75, 123, 122, 74), (76, 124, 123, 75), (77, 125, 124, 76), (78, 126, 125, 77), (71, 119, 118, 70), (80, 82, 83, 81), (82, 84, 85, 83), (84, 86, 87, 85), (86, 88, 89, 87), (88, 90, 91, 89), (90, 92, 93, 91), (83, 85, 87, 89, 91, 93, 95, 81), (92, 94, 95, 93), (94, 80, 81, 95), (128, 130, 131, 129), (130, 132, 133, 131), (132, 134, 135, 133), (134, 136, 137, 135), (136, 138, 139, 137), (138, 140, 141, 139), (131, 133, 135, 137, 139, 141, 143, 129), (140, 142, 143, 141), (142, 128, 129, 143), (151, 199, 192, 144), (144, 192, 193, 145), (145, 193, 194, 146), (146, 194, 195, 147), (147, 195, 196, 148), (148, 196, 197, 149), (149, 197, 198, 150), (159, 207, 200, 152), (152, 200, 201, 153), (153, 201, 202, 154), (154, 202, 203, 155), (155, 203, 204, 156), (156, 204, 205, 157), (157, 205, 206, 158), (150, 198, 199, 151), (167, 215, 208, 160), (160, 208, 209, 161), (161, 209, 210, 162), (162, 210, 211, 163), (163, 211, 212, 164), (164, 212, 213, 165), (165, 213, 214, 166), (158, 206, 207, 159), (175, 223, 216, 168), (168, 216, 217, 169), (169, 217, 218, 170), (170, 218, 219, 171), (171, 219, 220, 172), (172, 220, 221, 173), (173, 221, 222, 174), (166, 214, 215, 167), (176, 177, 179, 178), (178, 179, 181, 180), (180, 181, 183, 182), (182, 183, 185, 184), (184, 185, 187, 186), (186, 187, 189, 188), (179, 177, 191, 189, 187, 185, 183, 181), (188, 189, 191, 190), (190, 191, 177, 176), (79, 127, 126, 78), (224, 226, 227, 225), (226, 228, 229, 227), (228, 230, 231, 229), (230, 232, 233, 231), (232, 234, 235, 233), (234, 236, 237, 235), (236, 238, 239, 237), (238, 224, 225, 239), (240, 241, 243, 242), (242, 243, 245, 244), (244, 245, 247, 246), (246, 247, 249, 248), (248, 249, 251, 250), (250, 251, 253, 252), (252, 253, 255, 254), (254, 255, 241, 240)])
_uv = me_temp_mesh_spcbuilding_hide1.uv_layers.new(name='UVMap')
_uv.uv.foreach_set('vector', [1.0, 0.5, 0.875, 0.5, 0.875, 1.0, 1.0, 1.0, 0.875, 0.5, 0.75, 0.5, 0.75, 1.0, 0.875, 1.0, 0.75, 0.5, 0.625, 0.5, 0.625, 1.0, 0.75, 1.0, 0.625, 0.5, 0.5, 0.5, 0.5, 1.0, 0.625, 1.0, 0.5, 0.5, 0.375, 0.5, 0.375, 1.0, 0.5, 1.0, 0.375, 0.5, 0.25, 0.5, 0.25, 1.0, 0.375, 1.0, 0.25, 0.5, 0.125, 0.5, 0.125, 1.0, 0.25, 1.0, 0.125, 0.5, 0.0, 0.5, 0.0, 1.0, 0.125, 1.0, 1.0, 0.5, 1.0, 1.0, 0.875, 1.0, 0.875, 0.5, 0.875, 0.5, 0.875, 1.0, 0.75, 1.0, 0.75, 0.5, 0.75, 0.5, 0.75, 1.0, 0.625, 1.0, 0.625, 0.5, 0.625, 0.5, 0.625, 1.0, 0.5, 1.0, 0.5, 0.5, 0.5, 0.5, 0.5, 1.0, 0.375, 1.0, 0.375, 0.5, 0.375, 0.5, 0.375, 1.0, 0.25, 1.0, 0.25, 0.5, 0.25, 0.5, 0.25, 1.0, 0.125, 1.0, 0.125, 0.5, 0.125, 0.5, 0.125, 1.0, 0.0, 1.0, 0.0, 0.5, 1.0, 0.5, 1.0, 1.0, 0.875, 1.0, 0.875, 0.5, 0.875, 0.5, 0.875, 1.0, 0.75, 1.0, 0.75, 0.5, 0.75, 0.5, 0.75, 1.0, 0.625, 1.0, 0.625, 0.5, 0.625, 0.5, 0.625, 1.0, 0.5, 1.0, 0.5, 0.5, 0.5, 0.5, 0.5, 1.0, 0.375, 1.0, 0.375, 0.5, 0.375, 0.5, 0.375, 1.0, 0.25, 1.0, 0.25, 0.5, 0.4197, 0.4197, 0.25, 0.49, 0.08029, 0.4197, 0.01, 0.25, 0.08029, 0.08029, 0.25, 0.01, 0.4197, 0.08029, 0.49, 0.25, 0.25, 0.5, 0.25, 1.0, 0.125, 1.0, 0.125, 0.5, 0.125, 0.5, 0.125, 1.0, 0.0, 1.0, 0.0, 0.5, 0.0, 1.0, 0.0, 1.0, 0.125, 1.0, 0.125, 1.0, 0.875, 1.0, 0.875, 1.0, 1.0, 1.0, 1.0, 1.0, 0.75, 1.0, 0.75, 1.0, 0.875, 1.0, 0.875, 1.0, 0.625, 1.0, 0.625, 1.0, 0.75, 1.0, 0.75, 1.0, 0.5, 1.0, 0.5, 1.0, 0.625, 1.0, 0.625, 1.0, 0.375, 1.0, 0.375, 1.0, 0.5, 1.0, 0.5, 1.0, 0.25, 1.0, 0.25, 1.0, 0.375, 1.0, 0.375, 1.0, 0.25, 1.0, 0.25, 1.0, 0.125, 1.0, 0.125, 1.0, 0.0, 1.0, 0.0, 1.0, 0.125, 1.0, 0.125, 1.0, 0.875, 1.0, 0.875, 1.0, 1.0, 1.0, 1.0, 1.0, 0.75, 1.0, 0.75, 1.0, 0.875, 1.0, 0.875, 1.0, 0.625, 1.0, 0.625, 1.0, 0.75, 1.0, 0.75, 1.0, 0.5, 1.0, 0.5, 1.0, 0.625, 1.0, 0.625, 1.0, 0.375, 1.0, 0.375, 1.0, 0.5, 1.0, 0.5, 1.0, 0.25, 1.0, 0.25, 1.0, 0.375, 1.0, 0.375, 1.0, 0.125, 1.0, 0.125, 1.0, 0.25, 1.0, 0.25, 1.0, 0.0, 1.0, 0.0, 1.0, 0.125, 1.0, 0.125, 1.0, 0.875, 1.0, 0.875, 1.0, 1.0, 1.0, 1.0, 1.0, 0.75, 1.0, 0.75, 1.0, 0.875, 1.0, 0.875, 1.0, 0.625, 1.0, 0.625, 1.0, 0.75, 1.0, 0.75, 1.0, 0.5, 1.0, 0.5, 1.0, 0.625, 1.0, 0.625, 1.0, 0.375, 1.0, 0.375, 1.0, 0.5, 1.0, 0.5, 1.0, 0.25, 1.0, 0.25, 1.0, 0.375, 1.0, 0.375, 1.0, 0.125, 1.0, 0.125, 1.0, 0.25, 1.0, 0.25, 1.0, 0.0, 1.0, 0.0, 1.0, 0.125, 1.0, 0.125, 1.0, 0.875, 1.0, 0.875, 1.0, 1.0, 1.0, 1.0, 1.0, 0.75, 1.0, 0.75, 1.0, 0.875, 1.0, 0.875, 1.0, 0.625, 1.0, 0.625, 1.0, 0.75, 1.0, 0.75, 1.0, 0.5, 1.0, 0.5, 1.0, 0.625, 1.0, 0.625, 1.0, 0.375, 1.0, 0.375, 1.0, 0.5, 1.0, 0.5, 1.0, 0.25, 1.0, 0.25, 1.0, 0.375, 1.0, 0.375, 1.0, 0.125, 1.0, 0.125, 1.0, 0.25, 1.0, 0.25, 1.0, 1.0, 0.5, 0.875, 0.5, 0.875, 1.0, 1.0, 1.0, 0.875, 0.5, 0.75, 0.5, 0.75, 1.0, 0.875, 1.0, 0.75, 0.5, 0.625, 0.5, 0.625, 1.0, 0.75, 1.0, 0.625, 0.5, 0.5, 0.5, 0.5, 1.0, 0.625, 1.0, 0.5, 0.5, 0.375, 0.5, 0.375, 1.0, 0.5, 1.0, 0.375, 0.5, 0.25, 0.5, 0.25, 1.0, 0.375, 1.0, 0.4197, 0.4197, 0.49, 0.25, 0.4197, 0.08029, 0.25, 0.01, 0.08029, 0.08029, 0.01, 0.25, 0.08029, 0.4197, 0.25, 0.49, 0.25, 0.5, 0.125, 0.5, 0.125, 1.0, 0.25, 1.0, 0.125, 0.5, 0.0, 0.5, 0.0, 1.0, 0.125, 1.0, 1.0, 0.5, 0.875, 0.5, 0.875, 1.0, 1.0, 1.0, 0.875, 0.5, 0.75, 0.5, 0.75, 1.0, 0.875, 1.0, 0.75, 0.5, 0.625, 0.5, 0.625, 1.0, 0.75, 1.0, 0.625, 0.5, 0.5, 0.5, 0.5, 1.0, 0.625, 1.0, 0.5, 0.5, 0.375, 0.5, 0.375, 1.0, 0.5, 1.0, 0.375, 0.5, 0.25, 0.5, 0.25, 1.0, 0.375, 1.0, 0.4197, 0.4197, 0.49, 0.25, 0.4197, 0.08029, 0.25, 0.01, 0.08029, 0.08029, 0.01, 0.25, 0.08029, 0.4197, 0.25, 0.49, 0.25, 0.5, 0.125, 0.5, 0.125, 1.0, 0.25, 1.0, 0.125, 0.5, 0.0, 0.5, 0.0, 1.0, 0.125, 1.0, 0.125, 1.0, 0.125, 1.0, 0.0, 1.0, 0.0, 1.0, 1.0, 1.0, 1.0, 1.0, 0.875, 1.0, 0.875, 1.0, 0.875, 1.0, 0.875, 1.0, 0.75, 1.0, 0.75, 1.0, 0.75, 1.0, 0.75, 1.0, 0.625, 1.0, 0.625, 1.0, 0.625, 1.0, 0.625, 1.0, 0.5, 1.0, 0.5, 1.0, 0.5, 1.0, 0.5, 1.0, 0.375, 1.0, 0.375, 1.0, 0.375, 1.0, 0.375, 1.0, 0.25, 1.0, 0.25, 1.0, 0.125, 1.0, 0.125, 1.0, 0.0, 1.0, 0.0, 1.0, 1.0, 1.0, 1.0, 1.0, 0.875, 1.0, 0.875, 1.0, 0.875, 1.0, 0.875, 1.0, 0.75, 1.0, 0.75, 1.0, 0.75, 1.0, 0.75, 1.0, 0.625, 1.0, 0.625, 1.0, 0.625, 1.0, 0.625, 1.0, 0.5, 1.0, 0.5, 1.0, 0.5, 1.0, 0.5, 1.0, 0.375, 1.0, 0.375, 1.0, 0.375, 1.0, 0.375, 1.0, 0.25, 1.0, 0.25, 1.0, 0.25, 1.0, 0.25, 1.0, 0.125, 1.0, 0.125, 1.0, 0.125, 1.0, 0.125, 1.0, 0.0, 1.0, 0.0, 1.0, 1.0, 1.0, 1.0, 1.0, 0.875, 1.0, 0.875, 1.0, 0.875, 1.0, 0.875, 1.0, 0.75, 1.0, 0.75, 1.0, 0.75, 1.0, 0.75, 1.0, 0.625, 1.0, 0.625, 1.0, 0.625, 1.0, 0.625, 1.0, 0.5, 1.0, 0.5, 1.0, 0.5, 1.0, 0.5, 1.0, 0.375, 1.0, 0.375, 1.0, 0.375, 1.0, 0.375, 1.0, 0.25, 1.0, 0.25, 1.0, 0.25, 1.0, 0.25, 1.0, 0.125, 1.0, 0.125, 1.0, 0.125, 1.0, 0.125, 1.0, 0.0, 1.0, 0.0, 1.0, 1.0, 1.0, 1.0, 1.0, 0.875, 1.0, 0.875, 1.0, 0.875, 1.0, 0.875, 1.0, 0.75, 1.0, 0.75, 1.0, 0.75, 1.0, 0.75, 1.0, 0.625, 1.0, 0.625, 1.0, 0.625, 1.0, 0.625, 1.0, 0.5, 1.0, 0.5, 1.0, 0.5, 1.0, 0.5, 1.0, 0.375, 1.0, 0.375, 1.0, 0.375, 1.0, 0.375, 1.0, 0.25, 1.0, 0.25, 1.0, 0.25, 1.0, 0.25, 1.0, 0.125, 1.0, 0.125, 1.0, 1.0, 0.5, 1.0, 1.0, 0.875, 1.0, 0.875, 0.5, 0.875, 0.5, 0.875, 1.0, 0.75, 1.0, 0.75, 0.5, 0.75, 0.5, 0.75, 1.0, 0.625, 1.0, 0.625, 0.5, 0.625, 0.5, 0.625, 1.0, 0.5, 1.0, 0.5, 0.5, 0.5, 0.5, 0.5, 1.0, 0.375, 1.0, 0.375, 0.5, 0.375, 0.5, 0.375, 1.0, 0.25, 1.0, 0.25, 0.5, 0.4197, 0.4197, 0.25, 0.49, 0.08029, 0.4197, 0.01, 0.25, 0.08029, 0.08029, 0.25, 0.01, 0.4197, 0.08029, 0.49, 0.25, 0.25, 0.5, 0.25, 1.0, 0.125, 1.0, 0.125, 0.5, 0.125, 0.5, 0.125, 1.0, 0.0, 1.0, 0.0, 0.5, 0.125, 1.0, 0.125, 1.0, 0.25, 1.0, 0.25, 1.0, 1.0, 0.5, 0.875, 0.5, 0.875, 1.0, 1.0, 1.0, 0.875, 0.5, 0.75, 0.5, 0.75, 1.0, 0.875, 1.0, 0.75, 0.5, 0.625, 0.5, 0.625, 1.0, 0.75, 1.0, 0.625, 0.5, 0.5, 0.5, 0.5, 1.0, 0.625, 1.0, 0.5, 0.5, 0.375, 0.5, 0.375, 1.0, 0.5, 1.0, 0.375, 0.5, 0.25, 0.5, 0.25, 1.0, 0.375, 1.0, 0.25, 0.5, 0.125, 0.5, 0.125, 1.0, 0.25, 1.0, 0.125, 0.5, 0.0, 0.5, 0.0, 1.0, 0.125, 1.0, 1.0, 0.5, 1.0, 1.0, 0.875, 1.0, 0.875, 0.5, 0.875, 0.5, 0.875, 1.0, 0.75, 1.0, 0.75, 0.5, 0.75, 0.5, 0.75, 1.0, 0.625, 1.0, 0.625, 0.5, 0.625, 0.5, 0.625, 1.0, 0.5, 1.0, 0.5, 0.5, 0.5, 0.5, 0.5, 1.0, 0.375, 1.0, 0.375, 0.5, 0.375, 0.5, 0.375, 1.0, 0.25, 1.0, 0.25, 0.5, 0.25, 0.5, 0.25, 1.0, 0.125, 1.0, 0.125, 0.5, 0.125, 0.5, 0.125, 1.0, 0.0, 1.0, 0.0, 0.5])
me_temp_mesh_spcbuilding_hide1.update()
me_temp_mesh_empty_hide1 = bpy.data.meshes.new('Temp_Mesh_Empty_HIde1')
me_temp_mesh_empty_hide1.from_pydata([(0.1849, 0.02758, 0.1014), (0.1771, 0.03344, 0.09189), (0.1599, 0.02954, 0.07162), (0.1946, 0.01628, 0.1055), (0.1923, 0.02547, 0.09558), (0.1868, 0.03069, 0.08422), (0.1788, 0.03115, 0.07312), (0.1696, 0.02678, 0.06396), (0.1606, 0.01826, 0.05814), (0.1982, 0.0133, 0.103), (0.1989, 0.01994, 0.09108), (0.1953, 0.02347, 0.07835), (0.188, 0.02334, 0.06676), (0.1781, 0.01957, 0.05809), (0.1671, 0.01273, 0.05364), (0.2007, 0.008914, 0.1017), (0.2036, 0.01185, 0.08865), (0.2015, 0.01289, 0.07517), (0.1947, 0.01189, 0.06332), (0.1843, 0.008991, 0.0549), (0.1719, 0.004637, 0.05121), (0.2019, 0.003807, 0.1017), (0.2057, 0.002412, 0.08864), (0.2043, 0.0005644, 0.07516), (0.1977, -0.001455, 0.06331), (0.1871, -0.003339, 0.0549), (0.174, -0.0048, 0.0512), (0.2015, -0.001248, 0.103), (0.205, -0.006928, 0.09107), (0.2033, -0.01164, 0.07833), (0.1967, -0.01466, 0.06674), (0.1861, -0.01554, 0.05807), (0.1733, -0.01414, 0.05363), (0.1996, -0.005482, 0.1054), (0.2015, -0.01475, 0.09555), (0.1987, -0.02186, 0.08419), (0.1917, -0.02573, 0.07308), (0.1816, -0.02576, 0.06393), (0.1698, -0.02196, 0.05811), (0.1965, -0.008249, 0.1086), (0.1957, -0.01986, 0.1014), (0.1912, -0.02854, 0.09185), (0.1836, -0.03296, 0.08138), (0.174, -0.03244, 0.07159), (0.164, -0.02708, 0.06398), (0.1926, -0.009129, 0.1121), (0.1886, -0.02149, 0.1078), (0.1819, -0.03067, 0.1001), (0.1735, -0.03526, 0.09036), (0.1647, -0.03457, 0.07989), (0.1569, -0.0287, 0.07033), (0.1886, -0.007988, 0.1152), (0.1812, -0.01938, 0.1136), (0.1722, -0.02791, 0.1078), (0.163, -0.03228, 0.09866), (0.1551, -0.03181, 0.08755), (0.1495, -0.02659, 0.0762), (0.1851, -0.004999, 0.1177), (0.1747, -0.01386, 0.1181), (0.1637, -0.0207, 0.1137), (0.1538, -0.02447, 0.105), (0.1465, -0.0246, 0.09343), (0.1429, -0.02107, 0.08069), (0.1825, -0.0006179, 0.119), (0.1699, -0.005764, 0.1206), (0.1575, -0.01012, 0.1169), (0.1471, -0.01302, 0.1085), (0.1403, -0.01402, 0.09661), (0.1382, -0.01298, 0.08313), (0.1814, 0.004489, 0.119), (0.1678, 0.003673, 0.1206), (0.1547, 0.002212, 0.1169), (0.1441, 0.0003281, 0.1085), (0.1375, -0.001691, 0.09661), (0.1361, -0.003539, 0.08313), (0.1818, 0.009544, 0.1177), (0.1685, 0.01301, 0.1181), (0.1557, 0.01442, 0.1137), (0.1451, 0.01354, 0.105), (0.1385, 0.01051, 0.09344), (0.1368, 0.005802, 0.08071), (0.1837, 0.01378, 0.1152), (0.1721, 0.02084, 0.1137), (0.1603, 0.02464, 0.1078), (0.1501, 0.0246, 0.09869), (0.1431, 0.02073, 0.08758), (0.1403, 0.01362, 0.07622), (0.1868, 0.01655, 0.1121), (0.1778, 0.02595, 0.1078), (0.1678, 0.03132, 0.1002), (0.1582, 0.03183, 0.0904), (0.1506, 0.02741, 0.07992), (0.1461, 0.01874, 0.07035), (0.1906, 0.01743, 0.1086), (0.1683, 0.03413, 0.08142), (0.1532, 0.02036, 0.064), (0.06992, -0.2152, 0.03006), (-0.183, -0.133, 0.03006), (-0.183, 0.133, 0.03006), (0.06992, 0.2152, 0.03006), (0.2263, 0.0, 0.03006), (0.0, 0.0, 0.06465), (0.2406, -0.07817, 0.0), (0.2406, 0.07817, 0.0), (0.0, -0.253, 0.0), (0.1487, -0.2047, 0.0), (-0.2406, -0.07817, 0.0), (-0.1487, -0.2047, 0.0), (-0.1487, 0.2047, 0.0), (-0.2406, 0.07817, 0.0), (0.1487, 0.2047, 0.0), (0.0, 0.253, 0.0), (0.1741, -0.1265, 0.04993), (-0.0665, -0.2047, 0.04993), (-0.2152, 0.0, 0.04993), (-0.0665, 0.2047, 0.04993), (0.1741, 0.1265, 0.04993), (0.0411, -0.1265, 0.07207), (0.133, 0.0, 0.1091), (-0.1076, -0.07817, 0.07207), (-0.1076, 0.07817, 0.1091), (0.0411, 0.1265, 0.1091), (0.02232, 0.02232, 0.1137), (0.02232, 0.02232, 0.06901), (0.02232, -0.02232, 0.1137), (0.02232, -0.02232, 0.06901), (-0.02232, 0.02232, 0.1137), (-0.02232, 0.02232, 0.06901), (-0.02232, -0.02232, 0.1137), (-0.02232, -0.02232, 0.06901), (0.02631, -0.1547, 0.0901), (0.03545, -0.1454, 0.04741), (-0.003546, -0.1852, 0.07702), (0.005601, -0.1759, 0.03434), (-0.005601, -0.1235, 0.0901), (0.003546, -0.1141, 0.04741), (-0.03545, -0.154, 0.07702), (-0.02631, -0.1446, 0.03434), (-0.09832, 0.1286, 0.08838), (-0.09406, 0.1334, 0.0941), (-0.08584, 0.1356, 0.09263), (-0.08188, 0.1329, 0.08545), (-0.09934, 0.1472, 0.0775), (-0.09497, 0.1501, 0.08434), (-0.08654, 0.1485, 0.08513), (-0.08248, 0.1439, 0.07907), (-0.08942, 0.1637, 0.06764), (-0.08609, 0.1649, 0.0755), (-0.0797, 0.1599, 0.07832), (-0.07666, 0.1535, 0.07328), (-0.07123, 0.1736, 0.06144), (-0.06978, 0.1738, 0.06994), (-0.06715, 0.1667, 0.07404), (-0.06599, 0.1594, 0.06964), (-0.04964, 0.1743, 0.06055), (-0.05041, 0.1744, 0.06915), (-0.05225, 0.1672, 0.07343), (-0.05332, 0.1598, 0.06912), (-0.03043, 0.1655, 0.06523), (-0.03319, 0.1666, 0.07334), (-0.03899, 0.1611, 0.07666), (-0.04204, 0.1546, 0.07187), (-0.01875, 0.1497, 0.07421), (-0.02271, 0.1524, 0.08139), (-0.03093, 0.1502, 0.08285), (-0.03519, 0.1453, 0.07713), (-0.01773, 0.131, 0.08508), (-0.0218, 0.1356, 0.09114), (-0.03023, 0.1373, 0.09036), (-0.03459, 0.1344, 0.08352), (-0.02764, 0.1145, 0.09494), (-0.03069, 0.1209, 0.09998), (-0.03707, 0.1259, 0.09716), (-0.04041, 0.1247, 0.0893), (-0.04583, 0.1046, 0.1011), (-0.047, 0.112, 0.1055), (-0.04962, 0.1191, 0.1014), (-0.05108, 0.1189, 0.09294), (-0.06743, 0.104, 0.102), (-0.06636, 0.1114, 0.1063), (-0.06452, 0.1186, 0.1021), (-0.06375, 0.1185, 0.09346), (-0.08664, 0.1127, 0.09735), (-0.08359, 0.1192, 0.1021), (-0.07778, 0.1247, 0.09883), (-0.07502, 0.1236, 0.09072)], [], [(2, 94, 6, 7), (1, 0, 4, 5), (95, 2, 7, 8), (94, 1, 5, 6), (0, 93, 3, 4), (5, 4, 10, 11), (8, 7, 13, 14), (6, 5, 11, 12), (4, 3, 9, 10), (7, 6, 12, 13), (14, 13, 19, 20), (12, 11, 17, 18), (10, 9, 15, 16), (13, 12, 18, 19), (11, 10, 16, 17), (16, 15, 21, 22), (19, 18, 24, 25), (17, 16, 22, 23), (20, 19, 25, 26), (18, 17, 23, 24), (25, 24, 30, 31), (23, 22, 28, 29), (26, 25, 31, 32), (24, 23, 29, 30), (22, 21, 27, 28), (32, 31, 37, 38), (30, 29, 35, 36), (28, 27, 33, 34), (31, 30, 36, 37), (29, 28, 34, 35), (38, 37, 43, 44), (36, 35, 41, 42), (34, 33, 39, 40), (37, 36, 42, 43), (35, 34, 40, 41), (43, 42, 48, 49), (41, 40, 46, 47), (44, 43, 49, 50), (42, 41, 47, 48), (40, 39, 45, 46), (49, 48, 54, 55), (47, 46, 52, 53), (50, 49, 55, 56), (48, 47, 53, 54), (46, 45, 51, 52), (56, 55, 61, 62), (54, 53, 59, 60), (52, 51, 57, 58), (55, 54, 60, 61), (53, 52, 58, 59), (60, 59, 65, 66), (58, 57, 63, 64), (61, 60, 66, 67), (59, 58, 64, 65), (62, 61, 67, 68), (67, 66, 72, 73), (65, 64, 70, 71), (68, 67, 73, 74), (66, 65, 71, 72), (64, 63, 69, 70), (71, 70, 76, 77), (74, 73, 79, 80), (72, 71, 77, 78), (70, 69, 75, 76), (73, 72, 78, 79), (80, 79, 85, 86), (78, 77, 83, 84), (76, 75, 81, 82), (79, 78, 84, 85), (77, 76, 82, 83), (3, 93, 45, 39), (82, 81, 87, 88), (85, 84, 90, 91), (83, 82, 88, 89), (51, 45, 93, 87), (86, 85, 91, 92), (84, 83, 89, 90), (91, 90, 94, 2), (89, 88, 0, 1), (92, 91, 2, 95), (90, 89, 1, 94), (88, 87, 93, 0), (9, 3, 39, 33), (15, 9, 33, 27), (15, 27, 21), (57, 51, 87, 81), (63, 57, 81, 75), (63, 75, 69), (96, 112, 117), (97, 113, 119), (98, 114, 120), (99, 115, 121), (100, 116, 118), (118, 121, 101), (118, 116, 121), (116, 99, 121), (121, 120, 101), (121, 115, 120), (115, 98, 120), (120, 119, 101), (120, 114, 119), (114, 97, 119), (119, 117, 101), (119, 113, 117), (113, 96, 117), (117, 118, 101), (117, 112, 118), (112, 100, 118), (103, 116, 100), (103, 110, 116), (110, 99, 116), (111, 115, 99), (111, 108, 115), (108, 98, 115), (109, 114, 98), (109, 106, 114), (106, 97, 114), (107, 113, 97), (107, 104, 113), (104, 96, 113), (105, 112, 96), (105, 102, 112), (102, 100, 112), (110, 111, 99), (108, 109, 98), (106, 107, 97), (104, 105, 96), (102, 103, 100), (122, 123, 125, 124), (124, 125, 129, 128), (128, 129, 127, 126), (126, 127, 123, 122), (124, 128, 126, 122), (130, 131, 133, 132), (132, 133, 137, 136), (136, 137, 135, 134), (134, 135, 131, 130), (132, 136, 134, 130), (138, 142, 143, 139), (139, 143, 144, 140), (140, 144, 145, 141), (142, 146, 147, 143), (143, 147, 148, 144), (144, 148, 149, 145), (146, 150, 151, 147), (147, 151, 152, 148), (148, 152, 153, 149), (150, 154, 155, 151), (151, 155, 156, 152), (152, 156, 157, 153), (154, 158, 159, 155), (155, 159, 160, 156), (156, 160, 161, 157), (158, 162, 163, 159), (159, 163, 164, 160), (160, 164, 165, 161), (162, 166, 167, 163), (163, 167, 168, 164), (164, 168, 169, 165), (166, 170, 171, 167), (167, 171, 172, 168), (168, 172, 173, 169), (170, 174, 175, 171), (171, 175, 176, 172), (172, 176, 177, 173), (174, 178, 179, 175), (175, 179, 180, 176), (176, 180, 181, 177), (178, 182, 183, 179), (179, 183, 184, 180), (180, 184, 185, 181), (182, 138, 139, 183), (183, 139, 140, 184), (184, 140, 141, 185)])
me_temp_mesh_empty_hide1.polygons.foreach_set('use_smooth', [1, 1, 1, 1, 1, 1, 1, 1, 1, 1, 1, 1, 1, 1, 1, 1, 1, 1, 1, 1, 1, 1, 1, 1, 1, 1, 1, 1, 1, 1, 1, 1, 1, 1, 1, 1, 1, 1, 1, 1, 1, 1, 1, 1, 1, 1, 1, 1, 1, 1, 1, 1, 1, 1, 1, 1, 1, 1, 1, 1, 1, 1, 1, 1, 1, 1, 1, 1, 1, 1, 1, 1, 1, 1, 1, 1, 1, 1, 1, 1, 1, 1, 1, 1, 1, 1, 1, 1, 0, 0, 0, 0, 0, 0, 0, 0, 0, 0, 0, 0, 0, 0, 0, 0, 0, 0, 0, 0, 0, 0, 0, 0, 0, 0, 0, 0, 0, 0, 0, 0, 0, 0, 0, 0, 0, 0, 0, 0, 0, 0, 0, 0, 0, 0, 0, 0, 0, 0, 0, 0, 0, 0, 0, 0, 0, 0, 0, 0, 0, 0, 0, 0, 0, 0, 0, 0, 0, 0, 0, 0, 0, 0, 0, 0, 0, 0, 0, 0, 0, 0, 0, 0, 0, 0])
_uv = me_temp_mesh_empty_hide1.uv_layers.new(name='UVMap')
_uv.uv.foreach_set('vector', [0.2669, 0.6438, 0.3623, 0.6438, 0.3623, 0.7392, 0.2669, 0.7392, 0.2669, 0.6438, 0.3623, 0.6438, 0.3623, 0.7392, 0.2669, 0.7392, 0.2669, 0.6438, 0.3623, 0.6438, 0.3623, 0.7392, 0.2669, 0.7392, 0.2669, 0.6438, 0.3623, 0.6438, 0.3623, 0.7392, 0.2669, 0.7392, 0.2669, 0.6438, 0.3623, 0.6438, 0.3623, 0.7392, 0.2669, 0.7392, 0.2669, 0.6438, 0.3623, 0.6438, 0.3623, 0.7392, 0.2669, 0.7392, 0.2669, 0.6438, 0.3623, 0.6438, 0.3623, 0.7392, 0.2669, 0.7392, 0.2669, 0.6438, 0.3623, 0.6438, 0.3623, 0.7392, 0.2669, 0.7392, 0.2669, 0.6438, 0.3623, 0.6438, 0.3623, 0.7392, 0.2669, 0.7392, 0.2669, 0.6438, 0.3623, 0.6438, 0.3623, 0.7392, 0.2669, 0.7392, 0.2669, 0.6438, 0.3623, 0.6438, 0.3623, 0.7392, 0.2669, 0.7392, 0.2669, 0.6438, 0.3623, 0.6438, 0.3623, 0.7392, 0.2669, 0.7392, 0.2669, 0.6438, 0.3623, 0.6438, 0.3623, 0.7392, 0.2669, 0.7392, 0.2669, 0.6438, 0.3623, 0.6438, 0.3623, 0.7392, 0.2669, 0.7392, 0.2669, 0.6438, 0.3623, 0.6438, 0.3623, 0.7392, 0.2669, 0.7392, 0.2669, 0.6438, 0.3623, 0.6438, 0.3623, 0.7392, 0.2669, 0.7392, 0.2669, 0.6438, 0.3623, 0.6438, 0.3623, 0.7392, 0.2669, 0.7392, 0.2669, 0.6438, 0.3623, 0.6438, 0.3623, 0.7392, 0.2669, 0.7392, 0.2669, 0.6438, 0.3623, 0.6438, 0.3623, 0.7392, 0.2669, 0.7392, 0.2669, 0.6438, 0.3623, 0.6438, 0.3623, 0.7392, 0.2669, 0.7392, 0.2669, 0.6438, 0.3623, 0.6438, 0.3623, 0.7392, 0.2669, 0.7392, 0.2669, 0.6438, 0.3623, 0.6438, 0.3623, 0.7392, 0.2669, 0.7392, 0.2669, 0.6438, 0.3623, 0.6438, 0.3623, 0.7392, 0.2669, 0.7392, 0.2669, 0.6438, 0.3623, 0.6438, 0.3623, 0.7392, 0.2669, 0.7392, 0.2669, 0.6438, 0.3623, 0.6438, 0.3623, 0.7392, 0.2669, 0.7392, 0.2669, 0.6438, 0.3623, 0.6438, 0.3623, 0.7392, 0.2669, 0.7392, 0.2669, 0.6438, 0.3623, 0.6438, 0.3623, 0.7392, 0.2669, 0.7392, 0.2669, 0.6438, 0.3623, 0.6438, 0.3623, 0.7392, 0.2669, 0.7392, 0.2669, 0.6438, 0.3623, 0.6438, 0.3623, 0.7392, 0.2669, 0.7392, 0.2669, 0.6438, 0.3623, 0.6438, 0.3623, 0.7392, 0.2669, 0.7392, 0.2669, 0.6438, 0.3623, 0.6438, 0.3623, 0.7392, 0.2669, 0.7392, 0.2669, 0.6438, 0.3623, 0.6438, 0.3623, 0.7392, 0.2669, 0.7392, 0.2669, 0.6438, 0.3623, 0.6438, 0.3623, 0.7392, 0.2669, 0.7392, 0.2669, 0.6438, 0.3623, 0.6438, 0.3623, 0.7392, 0.2669, 0.7392, 0.2669, 0.6438, 0.3623, 0.6438, 0.3623, 0.7392, 0.2669, 0.7392, 0.2669, 0.6438, 0.3623, 0.6438, 0.3623, 0.7392, 0.2669, 0.7392, 0.2669, 0.6438, 0.3623, 0.6438, 0.3623, 0.7392, 0.2669, 0.7392, 0.2669, 0.6438, 0.3623, 0.6438, 0.3623, 0.7392, 0.2669, 0.7392, 0.2669, 0.6438, 0.3623, 0.6438, 0.3623, 0.7392, 0.2669, 0.7392, 0.2669, 0.6438, 0.3623, 0.6438, 0.3623, 0.7392, 0.2669, 0.7392, 0.2669, 0.6438, 0.3623, 0.6438, 0.3623, 0.7392, 0.2669, 0.7392, 0.2669, 0.6438, 0.3623, 0.6438, 0.3623, 0.7392, 0.2669, 0.7392, 0.2669, 0.6438, 0.3623, 0.6438, 0.3623, 0.7392, 0.2669, 0.7392, 0.2669, 0.6438, 0.3623, 0.6438, 0.3623, 0.7392, 0.2669, 0.7392, 0.2669, 0.6438, 0.3623, 0.6438, 0.3623, 0.7392, 0.2669, 0.7392, 0.2669, 0.6438, 0.3623, 0.6438, 0.3623, 0.7392, 0.2669, 0.7392, 0.2669, 0.6438, 0.3623, 0.6438, 0.3623, 0.7392, 0.2669, 0.7392, 0.2669, 0.6438, 0.3623, 0.6438, 0.3623, 0.7392, 0.2669, 0.7392, 0.2669, 0.6438, 0.3623, 0.6438, 0.3623, 0.7392, 0.2669, 0.7392, 0.2669, 0.6438, 0.3623, 0.6438, 0.3623, 0.7392, 0.2669, 0.7392, 0.2669, 0.6438, 0.3623, 0.6438, 0.3623, 0.7392, 0.2669, 0.7392, 0.2669, 0.6438, 0.3623, 0.6438, 0.3623, 0.7392, 0.2669, 0.7392, 0.2669, 0.6438, 0.3623, 0.6438, 0.3623, 0.7392, 0.2669, 0.7392, 0.2669, 0.6438, 0.3623, 0.6438, 0.3623, 0.7392, 0.2669, 0.7392, 0.2669, 0.6438, 0.3623, 0.6438, 0.3623, 0.7392, 0.2669, 0.7392, 0.2669, 0.6438, 0.3623, 0.6438, 0.3623, 0.7392, 0.2669, 0.7392, 0.2669, 0.6438, 0.3623, 0.6438, 0.3623, 0.7392, 0.2669, 0.7392, 0.2669, 0.6438, 0.3623, 0.6438, 0.3623, 0.7392, 0.2669, 0.7392, 0.2669, 0.6438, 0.3623, 0.6438, 0.3623, 0.7392, 0.2669, 0.7392, 0.2669, 0.6438, 0.3623, 0.6438, 0.3623, 0.7392, 0.2669, 0.7392, 0.2669, 0.6438, 0.3623, 0.6438, 0.3623, 0.7392, 0.2669, 0.7392, 0.2669, 0.6438, 0.3623, 0.6438, 0.3623, 0.7392, 0.2669, 0.7392, 0.2669, 0.6438, 0.3623, 0.6438, 0.3623, 0.7392, 0.2669, 0.7392, 0.2669, 0.6438, 0.3623, 0.6438, 0.3623, 0.7392, 0.2669, 0.7392, 0.2669, 0.6438, 0.3623, 0.6438, 0.3623, 0.7392, 0.2669, 0.7392, 0.2669, 0.6438, 0.3623, 0.6438, 0.3623, 0.7392, 0.2669, 0.7392, 0.2669, 0.6438, 0.3623, 0.6438, 0.3623, 0.7392, 0.2669, 0.7392, 0.2669, 0.6438, 0.3623, 0.6438, 0.3623, 0.7392, 0.2669, 0.7392, 0.2669, 0.6438, 0.3623, 0.6438, 0.3623, 0.7392, 0.2669, 0.7392, 0.2669, 0.6438, 0.3623, 0.6438, 0.3623, 0.7392, 0.2669, 0.7392, 0.2669, 0.6438, 0.3623, 0.6438, 0.3623, 0.7392, 0.2669, 0.7392, 0.2669, 0.6438, 0.3623, 0.6438, 0.3623, 0.7392, 0.2669, 0.7392, 0.2669, 0.6438, 0.3623, 0.6438, 0.3623, 0.7392, 0.2669, 0.7392, 0.2669, 0.6438, 0.3623, 0.6438, 0.3623, 0.7392, 0.2669, 0.7392, 0.2669, 0.6438, 0.3623, 0.6438, 0.3623, 0.7392, 0.2669, 0.7392, 0.2669, 0.6438, 0.3623, 0.6438, 0.3623, 0.7392, 0.2669, 0.7392, 0.2669, 0.6438, 0.3623, 0.6438, 0.3623, 0.7392, 0.2669, 0.7392, 0.2669, 0.6438, 0.3623, 0.6438, 0.3623, 0.7392, 0.2669, 0.7392, 0.2669, 0.6438, 0.3623, 0.6438, 0.3623, 0.7392, 0.2669, 0.7392, 0.2669, 0.6438, 0.3623, 0.6438, 0.3623, 0.7392, 0.2669, 0.7392, 0.2669, 0.6438, 0.3623, 0.6438, 0.3623, 0.7392, 0.2669, 0.7392, 0.2669, 0.6438, 0.3623, 0.6438, 0.3623, 0.7392, 0.2669, 0.7392, 0.2669, 0.6438, 0.3623, 0.6438, 0.3623, 0.7392, 0.2669, 0.7392, 0.2669, 0.6438, 0.3623, 0.6438, 0.3623, 0.7392, 0.2669, 0.7392, 0.2669, 0.6438, 0.3623, 0.6438, 0.3623, 0.7392, 0.2669, 0.6438, 0.3623, 0.6438, 0.3623, 0.7392, 0.2669, 0.7392, 0.2669, 0.6438, 0.3623, 0.6438, 0.3623, 0.7392, 0.2669, 0.7392, 0.2669, 0.6438, 0.3623, 0.6438, 0.3623, 0.7392, 0.7546, 0.7546, 0.8682, 0.7546, 0.8682, 0.8682, 0.7546, 0.7546, 0.8682, 0.7546, 0.8682, 0.8682, 0.7546, 0.7546, 0.8682, 0.7546, 0.8682, 0.8682, 0.7546, 0.7546, 0.8682, 0.7546, 0.8682, 0.8682, 0.7546, 0.7546, 0.8682, 0.7546, 0.8682, 0.8682, 0.7546, 0.7546, 0.8682, 0.7546, 0.8682, 0.8682, 0.7546, 0.7546, 0.8682, 0.7546, 0.8682, 0.8682, 0.7546, 0.7546, 0.8682, 0.7546, 0.8682, 0.8682, 0.7546, 0.7546, 0.8682, 0.7546, 0.8682, 0.8682, 0.7546, 0.7546, 0.8682, 0.7546, 0.8682, 0.8682, 0.7546, 0.7546, 0.8682, 0.7546, 0.8682, 0.8682, 0.7546, 0.7546, 0.8682, 0.7546, 0.8682, 0.8682, 0.7546, 0.7546, 0.8682, 0.7546, 0.8682, 0.8682, 0.7546, 0.7546, 0.8682, 0.7546, 0.8682, 0.8682, 0.7546, 0.7546, 0.8682, 0.7546, 0.8682, 0.8682, 0.7546, 0.7546, 0.8682, 0.7546, 0.8682, 0.8682, 0.7546, 0.7546, 0.8682, 0.7546, 0.8682, 0.8682, 0.7546, 0.7546, 0.8682, 0.7546, 0.8682, 0.8682, 0.7546, 0.7546, 0.8682, 0.7546, 0.8682, 0.8682, 0.7546, 0.7546, 0.8682, 0.7546, 0.8682, 0.8682, 0.7546, 0.7546, 0.8682, 0.7546, 0.8682, 0.8682, 0.7546, 0.7546, 0.8682, 0.7546, 0.8682, 0.8682, 0.7546, 0.7546, 0.8682, 0.7546, 0.8682, 0.8682, 0.7546, 0.7546, 0.8682, 0.7546, 0.8682, 0.8682, 0.7546, 0.7546, 0.8682, 0.7546, 0.8682, 0.8682, 0.7546, 0.7546, 0.8682, 0.7546, 0.8682, 0.8682, 0.7546, 0.7546, 0.8682, 0.7546, 0.8682, 0.8682, 0.7546, 0.7546, 0.8682, 0.7546, 0.8682, 0.8682, 0.7546, 0.7546, 0.8682, 0.7546, 0.8682, 0.8682, 0.7546, 0.7546, 0.8682, 0.7546, 0.8682, 0.8682, 0.7546, 0.7546, 0.8682, 0.7546, 0.8682, 0.8682, 0.7546, 0.7546, 0.8682, 0.7546, 0.8682, 0.8682, 0.7546, 0.7546, 0.8682, 0.7546, 0.8682, 0.8682, 0.7546, 0.7546, 0.8682, 0.7546, 0.8682, 0.8682, 0.7546, 0.7546, 0.8682, 0.7546, 0.8682, 0.8682, 0.7546, 0.7546, 0.8682, 0.7546, 0.8682, 0.8682, 0.7546, 0.7546, 0.8682, 0.7546, 0.8682, 0.8682, 0.7546, 0.7546, 0.8682, 0.7546, 0.8682, 0.8682, 0.7546, 0.7546, 0.8682, 0.7546, 0.8682, 0.8682, 0.7546, 0.7546, 0.8682, 0.7546, 0.8682, 0.8682, 0.4029, 0.5248, 0.4843, 0.5248, 0.4843, 0.6062, 0.4029, 0.6062, 0.4029, 0.5248, 0.4843, 0.5248, 0.4843, 0.6062, 0.4029, 0.6062, 0.4029, 0.5248, 0.4843, 0.5248, 0.4843, 0.6062, 0.4029, 0.6062, 0.4029, 0.5248, 0.4843, 0.5248, 0.4843, 0.6062, 0.4029, 0.6062, 0.4029, 0.5248, 0.4843, 0.5248, 0.4843, 0.6062, 0.4029, 0.6062, 0.3958, 0.1418, 0.4833, 0.1418, 0.4833, 0.2293, 0.3958, 0.2293, 0.3958, 0.1418, 0.4833, 0.1418, 0.4833, 0.2293, 0.3958, 0.2293, 0.3958, 0.1418, 0.4833, 0.1418, 0.4833, 0.2293, 0.3958, 0.2293, 0.3958, 0.1418, 0.4833, 0.1418, 0.4833, 0.2293, 0.3958, 0.2293, 0.3958, 0.1418, 0.4833, 0.1418, 0.4833, 0.2293, 0.3958, 0.2293, 0.1106, 0.4251, 0.01058, 0.4251, 0.01058, 0.325, 0.1106, 0.325, 0.1106, 0.4251, 0.01058, 0.4251, 0.01058, 0.325, 0.1106, 0.325, 0.1106, 0.4251, 0.01058, 0.4251, 0.01058, 0.325, 0.1106, 0.325, 0.1106, 0.4251, 0.01058, 0.4251, 0.01058, 0.325, 0.1106, 0.325, 0.1106, 0.4251, 0.01058, 0.4251, 0.01058, 0.325, 0.1106, 0.325, 0.1106, 0.4251, 0.01058, 0.4251, 0.01058, 0.325, 0.1106, 0.325, 0.1106, 0.4251, 0.01058, 0.4251, 0.01058, 0.325, 0.1106, 0.325, 0.1106, 0.4251, 0.01058, 0.4251, 0.01058, 0.325, 0.1106, 0.325, 0.1106, 0.4251, 0.01058, 0.4251, 0.01058, 0.325, 0.1106, 0.325, 0.1106, 0.4251, 0.01058, 0.4251, 0.01058, 0.325, 0.1106, 0.325, 0.1106, 0.4251, 0.01058, 0.4251, 0.01058, 0.325, 0.1106, 0.325, 0.1106, 0.4251, 0.01058, 0.4251, 0.01058, 0.325, 0.1106, 0.325, 0.1106, 0.4251, 0.01058, 0.4251, 0.01058, 0.325, 0.1106, 0.325, 0.1106, 0.4251, 0.01058, 0.4251, 0.01058, 0.325, 0.1106, 0.325, 0.1106, 0.4251, 0.01058, 0.4251, 0.01058, 0.325, 0.1106, 0.325, 0.1106, 0.4251, 0.01058, 0.4251, 0.01058, 0.325, 0.1106, 0.325, 0.1106, 0.4251, 0.01058, 0.4251, 0.01058, 0.325, 0.1106, 0.325, 0.1106, 0.4251, 0.01058, 0.4251, 0.01058, 0.325, 0.1106, 0.325, 0.1106, 0.4251, 0.01058, 0.4251, 0.01058, 0.325, 0.1106, 0.325, 0.1106, 0.4251, 0.01058, 0.4251, 0.01058, 0.325, 0.1106, 0.325, 0.1106, 0.4251, 0.01058, 0.4251, 0.01058, 0.325, 0.1106, 0.325, 0.1106, 0.4251, 0.01058, 0.4251, 0.01058, 0.325, 0.1106, 0.325, 0.1106, 0.4251, 0.01058, 0.4251, 0.01058, 0.325, 0.1106, 0.325, 0.1106, 0.4251, 0.01058, 0.4251, 0.01058, 0.325, 0.1106, 0.325, 0.1106, 0.4251, 0.01058, 0.4251, 0.01058, 0.325, 0.1106, 0.325, 0.1106, 0.4251, 0.01058, 0.4251, 0.01058, 0.325, 0.1106, 0.325, 0.1106, 0.4251, 0.01058, 0.4251, 0.01058, 0.325, 0.1106, 0.325, 0.1106, 0.4251, 0.01058, 0.4251, 0.01058, 0.325, 0.1106, 0.325, 0.1106, 0.4251, 0.01058, 0.4251, 0.01058, 0.325, 0.1106, 0.325, 0.1106, 0.4251, 0.01058, 0.4251, 0.01058, 0.325, 0.1106, 0.325, 0.1106, 0.4251, 0.01058, 0.4251, 0.01058, 0.325, 0.1106, 0.325, 0.1106, 0.4251, 0.01058, 0.4251, 0.01058, 0.325, 0.1106, 0.325, 0.1106, 0.4251, 0.01058, 0.4251, 0.01058, 0.325, 0.1106, 0.325, 0.1106, 0.4251, 0.01058, 0.4251, 0.01058, 0.325, 0.1106, 0.325, 0.1106, 0.4251, 0.01058, 0.4251, 0.01058, 0.325, 0.1106, 0.325, 0.1106, 0.4251, 0.01058, 0.4251, 0.01058, 0.325, 0.1106, 0.325])
me_temp_mesh_empty_hide1.materials.append(mat_material_003)
me_temp_mesh_empty_hide1.update()
me_temp_mesh_empty_hide2 = bpy.data.meshes.new('Temp_Mesh_Empty_HIde2')
me_temp_mesh_empty_hide2.from_pydata([(-1.0, -1.0, 0.0), (1.0, -1.0, 0.0), (-1.0, 1.0, 0.0), (1.0, 1.0, 0.0), (-0.9203, 0.9203, 0.0), (-0.9203, -0.9203, 0.0), (0.9203, -0.9203, 0.0), (0.9203, 0.9203, 0.0), (-0.9203, 0.9203, 0.06447), (-0.9203, -0.9203, 0.06447), (0.9203, -0.9203, 0.06447), (0.9203, 0.9203, 0.06447), (-1.0, 1.0, 0.06447), (-1.0, -1.0, 0.06447), (1.0, -1.0, 0.06447), (1.0, 1.0, 0.06447), (-0.5576, 0.04074, 0.0794), (-0.5432, -0.02622, 0.0794), (-0.5576, 0.04074, -0.03433), (-0.6362, 0.02379, 0.0794), (-0.6217, -0.04318, 0.0794), (-0.6362, 0.02379, -0.03433), (-0.6217, -0.04318, -0.03433), (-0.5432, -0.02622, -0.03433), (0.7962, 0.5006, 0.0544), (0.7962, 0.5006, -0.01632), (0.8069, 0.4329, 0.0544), (0.8069, 0.4329, -0.01632), (0.7217, 0.4889, 0.0544), (0.7217, 0.4889, -0.01632), (0.7323, 0.4212, 0.0544), (0.7323, 0.4212, -0.01632), (0.6605, 0.77, 0.03205), (0.6473, 0.7027, 0.03205), (0.6605, 0.77, 0.009189), (0.5993, 0.782, 0.03205), (0.5861, 0.7147, 0.03205), (0.5993, 0.782, 0.009189), (0.5861, 0.7147, 0.009189), (0.6473, 0.7027, 0.009189), (0.6547, 0.7854, 0.05433), (0.6343, 0.72, 0.05433), (0.6547, 0.7854, -0.0204), (0.5899, 0.8055, 0.05433), (0.5696, 0.7401, 0.05433), (0.5899, 0.8055, -0.0204), (0.5696, 0.7401, -0.0204), (0.6343, 0.72, -0.0204), (0.4886, 0.6882, 0.08653), (0.5147, 0.6249, 0.08653), (0.4886, 0.6882, -0.02792), (0.4183, 0.6592, 0.08653), (0.4445, 0.5959, 0.08653), (0.4183, 0.6592, -0.02792), (0.4445, 0.5959, -0.02792), (0.5147, 0.6249, -0.02792), (0.4262, -0.1497, 0.06916), (0.4269, -0.2182, 0.06916), (0.4262, -0.1497, -0.01587), (0.3486, -0.1505, 0.06916), (0.3493, -0.219, 0.06916), (0.3486, -0.1505, -0.01587), (0.3493, -0.219, -0.01587), (0.4269, -0.2182, -0.01587), (0.4923, -0.3618, 0.06456), (0.4597, -0.422, 0.06456), (0.4923, -0.3618, -0.02096), (0.4332, -0.3298, 0.06456), (0.4006, -0.39, 0.06456), (0.4332, -0.3298, -0.02096), (0.4006, -0.39, -0.02096), (0.4597, -0.422, -0.02096), (0.2082, 0.8435, 0.02551), (0.2029, 0.7752, 0.02551), (0.2082, 0.8435, 0.0008533), (0.1322, 0.8495, 0.02551), (0.1268, 0.7812, 0.02551), (0.1322, 0.8495, 0.0008533), (0.1268, 0.7812, 0.0008533), (0.2029, 0.7752, 0.0008533), (0.2479, 0.2469, 0.06856), (0.2394, 0.1789, 0.06856), (0.2479, 0.2469, -0.02956), (0.1851, 0.2547, 0.06856), (0.1766, 0.1867, 0.06856), (0.1851, 0.2547, -0.02956), (0.1766, 0.1867, -0.02956), (0.2394, 0.1789, -0.02956), (0.1841, 0.6868, 0.03552), (0.1445, 0.6309, 0.03552), (0.1841, 0.6868, 0.00466), (0.1197, 0.7325, 0.03552), (0.08012, 0.6766, 0.03552), (0.1197, 0.7325, 0.00466), (0.08012, 0.6766, 0.00466), (0.1445, 0.6309, 0.00466), (0.1705, 0.4564, 0.0485), (0.137, 0.3966, 0.0485), (0.1705, 0.4564, -0.01152), (0.1032, 0.494, 0.0485), (0.06971, 0.4343, 0.0485), (0.1032, 0.494, -0.01152), (0.06971, 0.4343, -0.01152), (0.137, 0.3966, -0.01152), (0.1984, 0.6705, 0.04853), (0.1552, 0.6174, 0.04853), (0.1984, 0.6705, -0.009319), (0.1396, 0.7183, 0.04853), (0.09642, 0.6651, 0.04853), (0.1396, 0.7183, -0.009319), (0.09642, 0.6651, -0.009319), (0.1552, 0.6174, -0.009319), (0.06428, -0.1589, 0.06919), (0.1045, -0.2144, 0.06919), (0.06428, -0.1589, -0.01515), (0.01437, -0.195, 0.06919), (0.05455, -0.2505, 0.06919), (0.01437, -0.195, -0.01515), (0.05455, -0.2505, -0.01515), (0.1045, -0.2144, -0.01515), (-0.2308, -0.5591, 0.0396), (-0.2391, -0.6271, 0.0396), (-0.2308, -0.5591, -0.01183), (-0.3089, -0.5497, 0.0396), (-0.3171, -0.6177, 0.0396), (-0.3089, -0.5497, -0.01183), (-0.3171, -0.6177, -0.01183), (-0.2391, -0.6271, -0.01183), (0.1814, 0.01742, 0.06655), (0.1365, -0.0343, 0.06655), (0.1814, 0.01742, -0.03963), (0.1386, 0.05463, 0.06655), (0.09363, 0.002906, 0.06655), (0.1386, 0.05463, -0.03963), (0.09363, 0.002906, -0.03963), (0.1365, -0.0343, -0.03963), (-0.3148, -0.4591, 0.03447), (-0.3152, -0.5276, 0.03447), (-0.3148, -0.4591, 0.01212), (-0.3719, -0.4587, 0.03447), (-0.3723, -0.5272, 0.03447), (-0.3719, -0.4587, 0.01212), (-0.3723, -0.5272, 0.01212), (-0.3152, -0.5276, 0.01212)], [], [(5, 6, 7, 4), (5, 4, 8, 9), (7, 6, 10, 11), (2, 0, 13, 12), (1, 3, 15, 14), (9, 8, 12, 13), (10, 9, 13, 14), (11, 10, 14, 15), (8, 11, 15, 12), (3, 2, 12, 15), (0, 1, 14, 13), (4, 7, 11, 8), (6, 5, 9, 10), (17, 20, 19, 16), (16, 18, 23, 17), (19, 21, 18, 16), (20, 22, 21, 19), (17, 23, 22, 20), (24, 25, 27, 26), (26, 27, 31, 30), (30, 31, 29, 28), (28, 29, 25, 24), (26, 30, 28, 24), (33, 36, 35, 32), (32, 34, 39, 33), (35, 37, 34, 32), (36, 38, 37, 35), (33, 39, 38, 36), (41, 44, 43, 40), (40, 42, 47, 41), (43, 45, 42, 40), (44, 46, 45, 43), (41, 47, 46, 44), (49, 52, 51, 48), (48, 50, 55, 49), (51, 53, 50, 48), (52, 54, 53, 51), (49, 55, 54, 52), (57, 60, 59, 56), (56, 58, 63, 57), (59, 61, 58, 56), (60, 62, 61, 59), (57, 63, 62, 60), (65, 68, 67, 64), (64, 66, 71, 65), (67, 69, 66, 64), (68, 70, 69, 67), (65, 71, 70, 68), (73, 76, 75, 72), (72, 74, 79, 73), (75, 77, 74, 72), (76, 78, 77, 75), (73, 79, 78, 76), (81, 84, 83, 80), (80, 82, 87, 81), (83, 85, 82, 80), (84, 86, 85, 83), (81, 87, 86, 84), (89, 92, 91, 88), (88, 90, 95, 89), (91, 93, 90, 88), (92, 94, 93, 91), (89, 95, 94, 92), (97, 100, 99, 96), (96, 98, 103, 97), (99, 101, 98, 96), (100, 102, 101, 99), (97, 103, 102, 100), (105, 108, 107, 104), (104, 106, 111, 105), (107, 109, 106, 104), (108, 110, 109, 107), (105, 111, 110, 108), (113, 116, 115, 112), (112, 114, 119, 113), (115, 117, 114, 112), (116, 118, 117, 115), (113, 119, 118, 116), (121, 124, 123, 120), (120, 122, 127, 121), (123, 125, 122, 120), (124, 126, 125, 123), (121, 127, 126, 124), (129, 132, 131, 128), (128, 130, 135, 129), (131, 133, 130, 128), (132, 134, 133, 131), (129, 135, 134, 132), (137, 140, 139, 136), (136, 138, 143, 137), (139, 141, 138, 136), (140, 142, 141, 139), (137, 143, 142, 140)])
_uv = me_temp_mesh_empty_hide2.uv_layers.new(name='UVMap')
_uv.uv.foreach_set('vector', [0.7618, 0.7719, 0.8553, 0.7719, 0.8553, 0.8655, 0.7618, 0.8655, 0.4778, 0.3483, 0.4003, 0.3483, 0.4003, 0.2708, 0.4778, 0.2708, 0.4778, 0.3483, 0.4003, 0.3483, 0.4003, 0.2708, 0.4778, 0.2708, 0.4778, 0.3483, 0.4003, 0.3483, 0.4003, 0.2708, 0.4778, 0.2708, 0.4778, 0.3483, 0.4003, 0.3483, 0.4003, 0.2708, 0.4778, 0.2708, 0.4778, 0.3483, 0.4003, 0.3483, 0.4003, 0.2708, 0.4778, 0.2708, 0.4778, 0.3483, 0.4003, 0.3483, 0.4003, 0.2708, 0.4778, 0.2708, 0.4778, 0.3483, 0.4003, 0.3483, 0.4003, 0.2708, 0.4778, 0.2708, 0.4778, 0.3483, 0.4003, 0.3483, 0.4003, 0.2708, 0.4778, 0.2708, 0.4778, 0.3483, 0.4003, 0.3483, 0.4003, 0.2708, 0.4778, 0.2708, 0.4778, 0.3483, 0.4003, 0.3483, 0.4003, 0.2708, 0.4778, 0.2708, 0.4778, 0.3483, 0.4003, 0.3483, 0.4003, 0.2708, 0.4778, 0.2708, 0.4778, 0.3483, 0.4003, 0.3483, 0.4003, 0.2708, 0.4778, 0.2708, 0.1522, 0.5205, 0.2434, 0.5205, 0.2434, 0.6116, 0.1522, 0.6116, 0.1522, 0.5205, 0.2434, 0.5205, 0.2434, 0.6116, 0.1522, 0.6116, 0.1522, 0.5205, 0.2434, 0.5205, 0.2434, 0.6116, 0.1522, 0.6116, 0.1522, 0.5205, 0.2434, 0.5205, 0.2434, 0.6116, 0.1522, 0.6116, 0.1522, 0.5205, 0.2434, 0.5205, 0.2434, 0.6116, 0.1522, 0.6116, 0.7781, 0.02387, 0.8669, 0.02387, 0.8669, 0.1127, 0.7781, 0.1127, 0.7781, 0.02387, 0.8669, 0.02387, 0.8669, 0.1127, 0.7781, 0.1127, 0.7781, 0.02387, 0.8669, 0.02387, 0.8669, 0.1127, 0.7781, 0.1127, 0.7781, 0.02387, 0.8669, 0.02387, 0.8669, 0.1127, 0.7781, 0.1127, 0.7781, 0.02387, 0.8669, 0.02387, 0.8669, 0.1127, 0.7781, 0.1127, 0.0, 0.0, 1.0, 0.0, 1.0, 1.0, 0.0, 1.0, 0.0, 0.0, 1.0, 0.0, 1.0, 1.0, 0.0, 1.0, 0.0, 0.0, 1.0, 0.0, 1.0, 1.0, 0.0, 1.0, 0.0, 0.0, 1.0, 0.0, 1.0, 1.0, 0.0, 1.0, 0.0, 0.0, 1.0, 0.0, 1.0, 1.0, 0.0, 1.0, 0.7781, 0.02387, 0.8669, 0.02387, 0.8669, 0.1127, 0.7781, 0.1127, 0.7781, 0.02387, 0.8669, 0.02387, 0.8669, 0.1127, 0.7781, 0.1127, 0.7781, 0.02387, 0.8669, 0.02387, 0.8669, 0.1127, 0.7781, 0.1127, 0.7781, 0.02387, 0.8669, 0.02387, 0.8669, 0.1127, 0.7781, 0.1127, 0.7781, 0.02387, 0.8669, 0.02387, 0.8669, 0.1127, 0.7781, 0.1127, 0.7781, 0.02387, 0.8669, 0.02387, 0.8669, 0.1127, 0.7781, 0.1127, 0.7781, 0.02387, 0.8669, 0.02387, 0.8669, 0.1127, 0.7781, 0.1127, 0.7781, 0.02387, 0.8669, 0.02387, 0.8669, 0.1127, 0.7781, 0.1127, 0.7781, 0.02387, 0.8669, 0.02387, 0.8669, 0.1127, 0.7781, 0.1127, 0.7781, 0.02387, 0.8669, 0.02387, 0.8669, 0.1127, 0.7781, 0.1127, 0.8083, 0.5924, 0.8317, 0.5924, 0.8317, 0.6158, 0.8083, 0.6158, 0.8083, 0.5924, 0.8317, 0.5924, 0.8317, 0.6158, 0.8083, 0.6158, 0.8083, 0.5924, 0.8317, 0.5924, 0.8317, 0.6158, 0.8083, 0.6158, 0.8083, 0.5924, 0.8317, 0.5924, 0.8317, 0.6158, 0.8083, 0.6158, 0.8083, 0.5924, 0.8317, 0.5924, 0.8317, 0.6158, 0.8083, 0.6158, 0.8083, 0.5924, 0.8317, 0.5924, 0.8317, 0.6158, 0.8083, 0.6158, 0.8083, 0.5924, 0.8317, 0.5924, 0.8317, 0.6158, 0.8083, 0.6158, 0.8083, 0.5924, 0.8317, 0.5924, 0.8317, 0.6158, 0.8083, 0.6158, 0.8083, 0.5924, 0.8317, 0.5924, 0.8317, 0.6158, 0.8083, 0.6158, 0.8083, 0.5924, 0.8317, 0.5924, 0.8317, 0.6158, 0.8083, 0.6158, 0.1522, 0.5205, 0.2434, 0.5205, 0.2434, 0.6116, 0.1522, 0.6116, 0.1522, 0.5205, 0.2434, 0.5205, 0.2434, 0.6116, 0.1522, 0.6116, 0.1522, 0.5205, 0.2434, 0.5205, 0.2434, 0.6116, 0.1522, 0.6116, 0.1522, 0.5205, 0.2434, 0.5205, 0.2434, 0.6116, 0.1522, 0.6116, 0.1522, 0.5205, 0.2434, 0.5205, 0.2434, 0.6116, 0.1522, 0.6116, 0.05404, 0.1937, 0.07747, 0.1937, 0.07747, 0.2171, 0.05404, 0.2171, 0.05404, 0.1937, 0.07747, 0.1937, 0.07747, 0.2171, 0.05404, 0.2171, 0.05404, 0.1937, 0.07747, 0.1937, 0.07747, 0.2171, 0.05404, 0.2171, 0.05404, 0.1937, 0.07747, 0.1937, 0.07747, 0.2171, 0.05404, 0.2171, 0.05404, 0.1937, 0.07747, 0.1937, 0.07747, 0.2171, 0.05404, 0.2171, 0.8083, 0.5924, 0.8317, 0.5924, 0.8317, 0.6158, 0.8083, 0.6158, 0.8083, 0.5924, 0.8317, 0.5924, 0.8317, 0.6158, 0.8083, 0.6158, 0.8083, 0.5924, 0.8317, 0.5924, 0.8317, 0.6158, 0.8083, 0.6158, 0.8083, 0.5924, 0.8317, 0.5924, 0.8317, 0.6158, 0.8083, 0.6158, 0.8083, 0.5924, 0.8317, 0.5924, 0.8317, 0.6158, 0.8083, 0.6158, 0.05404, 0.1937, 0.07747, 0.1937, 0.07747, 0.2171, 0.05404, 0.2171, 0.05404, 0.1937, 0.07747, 0.1937, 0.07747, 0.2171, 0.05404, 0.2171, 0.05404, 0.1937, 0.07747, 0.1937, 0.07747, 0.2171, 0.05404, 0.2171, 0.05404, 0.1937, 0.07747, 0.1937, 0.07747, 0.2171, 0.05404, 0.2171, 0.05404, 0.1937, 0.07747, 0.1937, 0.07747, 0.2171, 0.05404, 0.2171, 0.05404, 0.1937, 0.07747, 0.1937, 0.07747, 0.2171, 0.05404, 0.2171, 0.05404, 0.1937, 0.07747, 0.1937, 0.07747, 0.2171, 0.05404, 0.2171, 0.05404, 0.1937, 0.07747, 0.1937, 0.07747, 0.2171, 0.05404, 0.2171, 0.05404, 0.1937, 0.07747, 0.1937, 0.07747, 0.2171, 0.05404, 0.2171, 0.05404, 0.1937, 0.07747, 0.1937, 0.07747, 0.2171, 0.05404, 0.2171, 0.8083, 0.5924, 0.8317, 0.5924, 0.8317, 0.6158, 0.8083, 0.6158, 0.8083, 0.5924, 0.8317, 0.5924, 0.8317, 0.6158, 0.8083, 0.6158, 0.8083, 0.5924, 0.8317, 0.5924, 0.8317, 0.6158, 0.8083, 0.6158, 0.8083, 0.5924, 0.8317, 0.5924, 0.8317, 0.6158, 0.8083, 0.6158, 0.8083, 0.5924, 0.8317, 0.5924, 0.8317, 0.6158, 0.8083, 0.6158, 0.1522, 0.5205, 0.2434, 0.5205, 0.2434, 0.6116, 0.1522, 0.6116, 0.1522, 0.5205, 0.2434, 0.5205, 0.2434, 0.6116, 0.1522, 0.6116, 0.1522, 0.5205, 0.2434, 0.5205, 0.2434, 0.6116, 0.1522, 0.6116, 0.1522, 0.5205, 0.2434, 0.5205, 0.2434, 0.6116, 0.1522, 0.6116, 0.1522, 0.5205, 0.2434, 0.5205, 0.2434, 0.6116, 0.1522, 0.6116, 0.8083, 0.5924, 0.8317, 0.5924, 0.8317, 0.6158, 0.8083, 0.6158, 0.8083, 0.5924, 0.8317, 0.5924, 0.8317, 0.6158, 0.8083, 0.6158, 0.8083, 0.5924, 0.8317, 0.5924, 0.8317, 0.6158, 0.8083, 0.6158, 0.8083, 0.5924, 0.8317, 0.5924, 0.8317, 0.6158, 0.8083, 0.6158, 0.8083, 0.5924, 0.8317, 0.5924, 0.8317, 0.6158, 0.8083, 0.6158, 0.1522, 0.5205, 0.2434, 0.5205, 0.2434, 0.6116, 0.1522, 0.6116, 0.1522, 0.5205, 0.2434, 0.5205, 0.2434, 0.6116, 0.1522, 0.6116, 0.1522, 0.5205, 0.2434, 0.5205, 0.2434, 0.6116, 0.1522, 0.6116, 0.1522, 0.5205, 0.2434, 0.5205, 0.2434, 0.6116, 0.1522, 0.6116, 0.1522, 0.5205, 0.2434, 0.5205, 0.2434, 0.6116, 0.1522, 0.6116])
me_temp_mesh_empty_hide2.materials.append(mat_material_003)
me_temp_mesh_empty_hide2.update()

# ---- objects
ob_camera = bpy.data.objects.new('Camera', cam_camera)
ob_temp_mesh_spcbuilding_hide2 = bpy.data.objects.new('Temp_Mesh_SpcBuilding_Hide2', me_temp_mesh_spcbuilding_hide2)
ob_temp_mesh_spcbuilding_hide1 = bpy.data.objects.new('Temp_Mesh_SpcBuilding_Hide1', me_temp_mesh_spcbuilding_hide1)
ob_temp_mesh_empty_hide1 = bpy.data.objects.new('Temp_Mesh_Empty_HIde1', me_temp_mesh_empty_hide1)
ob_temp_mesh_empty_hide2 = bpy.data.objects.new('Temp_Mesh_Empty_HIde2', me_temp_mesh_empty_hide2)

# ---- transforms, parenting, visibility, modifiers, constraints
ob_camera.location = (8.882, 9.501, 5.083)
ob_camera.rotation_euler = (1.208, 5.33e-07, 2.374)
ob_temp_mesh_spcbuilding_hide2.location = (0.0, 0.0, 0.0)
ob_temp_mesh_spcbuilding_hide2.rotation_euler = (1.571, 1.575e-08, -0.1719)
ob_temp_mesh_spcbuilding_hide2.scale = (4.444e-05, 0.0003447, 0.001735)
ob_temp_mesh_spcbuilding_hide2.color = (0.8, 0.8, 0.8, 1.0)
ob_temp_mesh_spcbuilding_hide1.location = (0.1896, 0.0, 0.2401)
ob_temp_mesh_spcbuilding_hide1.hide_select = True
ob_temp_mesh_empty_hide1.location = (0.0, 0.0, 0.0)
ob_temp_mesh_empty_hide1.hide_select = True
ob_temp_mesh_empty_hide2.location = (0.0, 0.0, 0.0)
ob_temp_mesh_empty_hide2.scale = (0.2127, 0.2127, 0.2127)
ob_temp_mesh_empty_hide2.hide_select = True

# ---- collection membership
scene.collection.objects.link(ob_camera)
scene.collection.objects.link(ob_temp_mesh_spcbuilding_hide2)
scene.collection.objects.link(ob_temp_mesh_spcbuilding_hide1)
scene.collection.objects.link(ob_temp_mesh_empty_hide1)
scene.collection.objects.link(ob_temp_mesh_empty_hide2)

# ---- scene / render settings (as saved in the file)
scene.camera = ob_camera
scene.frame_start = 1; scene.frame_end = 250; scene.frame_set(1)
scene.render.engine = 'BLENDER_EEVEE_NEXT'
scene.render.image_settings.color_mode = 'RGB'
scene.render.resolution_percentage = 50
scene.render.dither_intensity = 0.0
scene.cycles.samples = 128
scene.cycles.sampling_pattern = 'TABULATED_SOBOL'
scene.cycles.use_adaptive_sampling = False
scene.cycles.use_light_tree = False
scene.cycles.blur_glossy = 0.0
scene.cycles.diffuse_bounces = 3
scene.cycles.glossy_bounces = 2
scene.cycles.sample_clamp_indirect = 0.0
scene.cycles.bake_type = 'EMIT'
scene.eevee.use_gtao = True
scene.eevee.gtao_distance = 3.0
scene.view_settings.view_transform = 'Standard'
bpy.context.view_layer.update()

# ---- added for rendering (the .blend has no usable light): sun
light_auto_sun = bpy.data.lights.new('AutoSun', 'SUN')
light_auto_sun.energy = 3.0
light_auto_sun.angle = 0.0523599
ob_auto_sun = bpy.data.objects.new('AutoSun', light_auto_sun)
scene.collection.objects.link(ob_auto_sun)
ob_auto_sun.rotation_euler = (0.872665, 0.174533, 0.523599)
bpy.context.view_layer.update()
